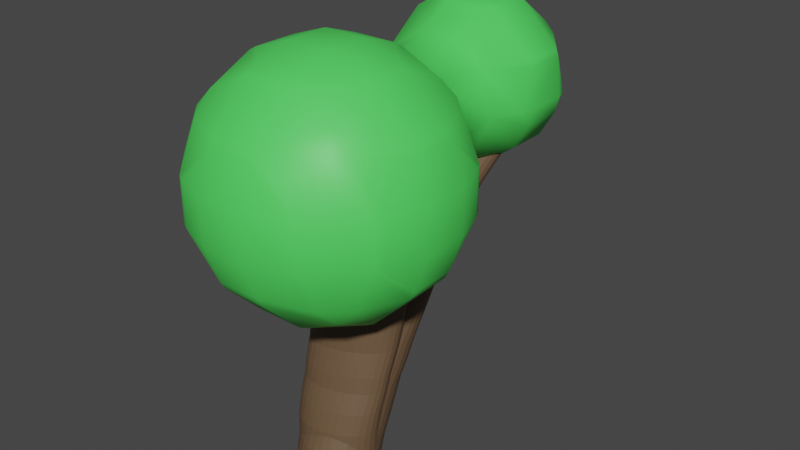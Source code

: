 # Source: Tree.blend  (saved by Blender 3.0.42; exported with 4.5.12 LTS)
import bpy
from mathutils import Matrix  # noqa: F401  (used for matrix-valued properties, if any)

bpy.ops.wm.read_factory_settings(use_empty=True)
scene = bpy.context.scene
scene.name = 'Scene'

# ---- collections
col_collection = bpy.data.collections.new('Collection'); scene.collection.children.link(col_collection)

# ---- materials (node trees are filled in below, after node groups)
mat_material_001 = bpy.data.materials.new('Material.001')
mat_material_001.use_transparent_shadow = False
mat_leafs = bpy.data.materials.new('Leafs')
mat_leafs.use_transparent_shadow = False

# ---- material node trees
mat_material_001.use_nodes = True; mat_material_001.node_tree.nodes.clear()
_N = mat_material_001.node_tree.nodes; _L = mat_material_001.node_tree.links
n0 = _N.new('ShaderNodeBsdfPrincipled'); n0.name = 'Principled BSDF'; n0.location = (10, 300)
n0.distribution = 'GGX'
n0.subsurface_method = 'RANDOM_WALK_SKIN'
n0.inputs[0].default_value = (0.1336, 0.08067, 0.04362, 1.0)
n0.inputs[3].default_value = 1.45
n0.inputs[27].default_value = (0.0, 0.0, 0.0, 1.0)
n0.inputs[28].default_value = 1.0
n1 = _N.new('ShaderNodeOutputMaterial'); n1.name = 'Material Output'; n1.location = (300, 300)
_L.new(n0.outputs[0], n1.inputs[0])
n1.is_active_output = True
mat_leafs.use_nodes = True; mat_leafs.node_tree.nodes.clear()
_N = mat_leafs.node_tree.nodes; _L = mat_leafs.node_tree.links
n0 = _N.new('ShaderNodeBsdfPrincipled'); n0.name = 'Principled BSDF'; n0.location = (10, 300)
n0.distribution = 'GGX'
n0.subsurface_method = 'RANDOM_WALK_SKIN'
n0.inputs[0].default_value = (0.08432, 0.8, 0.1122, 1.0)
n0.inputs[3].default_value = 1.45
n0.inputs[27].default_value = (0.0, 0.0, 0.0, 1.0)
n0.inputs[28].default_value = 1.0
n1 = _N.new('ShaderNodeOutputMaterial'); n1.name = 'Material Output'; n1.location = (300, 300)
_L.new(n0.outputs[0], n1.inputs[0])
n1.is_active_output = True

# ---- world
world_world = bpy.data.worlds.new('World'); scene.world = world_world
world_world.use_nodes = True; world_world.node_tree.nodes.clear()
_N = world_world.node_tree.nodes; _L = world_world.node_tree.links
n0 = _N.new('ShaderNodeOutputWorld'); n0.name = 'World Output'; n0.location = (300, 300)
n1 = _N.new('ShaderNodeBackground'); n1.name = 'Background'; n1.location = (10, 300)
n1.inputs[0].default_value = (0.05088, 0.05088, 0.05088, 1.0)
_L.new(n1.outputs[0], n0.inputs[0])
n0.is_active_output = True
world_world.color = (0.05088, 0.05088, 0.05088)
world_world.use_sun_shadow = False
world_world.sun_shadow_jitter_overblur = 0.0

# ---- meshes
me_circle = bpy.data.meshes.new('Circle')
me_circle.from_pydata([(0.0, 1.0, 0.0), (-0.1951, 0.9808, 0.0), (-0.3827, 0.9239, 0.0), (-0.5556, 0.8315, 0.0), (-0.7071, 0.7071, 0.0), (-0.8315, 0.5556, 0.0), (-0.9239, 0.3827, 0.0), (-0.9808, 0.1951, 0.0), (-1.0, -4.371e-08, 0.0), (-0.9808, -0.1951, 0.0), (-0.9239, -0.3827, 0.0), (-0.8315, -0.5556, 0.0), (-0.7071, -0.7071, 0.0), (-0.5556, -0.8315, 0.0), (-0.3827, -0.9239, 0.0), (-0.1951, -0.9808, 0.0), (8.742e-08, -1.0, 0.0), (0.1951, -0.9808, 0.0), (0.3827, -0.9239, 0.0), (0.5556, -0.8315, 0.0), (0.7071, -0.7071, 0.0), (0.8315, -0.5556, 0.0), (0.9239, -0.3827, 0.0), (0.9808, -0.1951, 0.0), (1.0, 1.192e-08, 0.0), (0.9808, 0.1951, 0.0), (0.9239, 0.3827, 0.0), (0.8315, 0.5556, 0.0), (0.7071, 0.7071, 0.0), (0.5556, 0.8315, 0.0), (0.3827, 0.9239, 0.0), (0.1951, 0.9808, 0.0), (8.159e-17, 1.109, 0.3674), (-0.1951, 1.09, 0.3674), (-0.3827, 1.033, 0.3674), (-0.5556, 0.9403, 0.3674), (-0.7071, 0.816, 0.3674), (-0.8315, 0.6644, 0.3674), (-0.9239, 0.4916, 0.3674), (-0.9808, 0.304, 0.3674), (-1.0, 0.1089, 0.3674), (-0.9808, -0.08622, 0.3674), (-0.9239, -0.2738, 0.3674), (-0.8315, -0.4467, 0.3674), (-0.7071, -0.5982, 0.3674), (-0.5556, -0.7226, 0.3674), (-0.3827, -0.815, 0.3674), (-0.1951, -0.8719, 0.3674), (8.742e-08, -0.8911, 0.3674), (0.1951, -0.8719, 0.3674), (0.3827, -0.815, 0.3674), (0.5556, -0.7226, 0.3674), (0.7071, -0.5982, 0.3674), (0.8315, -0.4467, 0.3674), (0.9239, -0.2738, 0.3674), (0.9808, -0.08622, 0.3674), (1.0, 0.1089, 0.3674), (0.9808, 0.304, 0.3674), (0.9239, 0.4916, 0.3674), (0.8315, 0.6644, 0.3674), (0.7071, 0.816, 0.3674), (0.5556, 0.9403, 0.3674), (0.3827, 1.033, 0.3674), (0.1951, 1.09, 0.3674), (1.753e-16, 1.313, 0.7893), (-0.1951, 1.294, 0.7893), (-0.3827, 1.237, 0.7893), (-0.5556, 1.144, 0.7893), (-0.7071, 1.02, 0.7893), (-0.8315, 0.8686, 0.7893), (-0.9239, 0.6957, 0.7893), (-0.9808, 0.5081, 0.7893), (-1.0, 0.313, 0.7893), (-0.9808, 0.1179, 0.7893), (-0.9239, -0.06968, 0.7893), (-0.8315, -0.2426, 0.7893), (-0.7071, -0.3941, 0.7893), (-0.5556, -0.5185, 0.7893), (-0.3827, -0.6109, 0.7893), (-0.1951, -0.6678, 0.7893), (8.742e-08, -0.687, 0.7893), (0.1951, -0.6678, 0.7893), (0.3827, -0.6109, 0.7893), (0.5556, -0.5185, 0.7893), (0.7071, -0.3941, 0.7893), (0.8315, -0.2426, 0.7893), (0.9239, -0.06968, 0.7893), (0.9808, 0.1179, 0.7893), (1.0, 0.313, 0.7893), (0.9808, 0.5081, 0.7893), (0.9239, 0.6957, 0.7893), (0.8315, 0.8686, 0.7893), (0.7071, 1.02, 0.7893), (0.5556, 1.144, 0.7893), (0.3827, 1.237, 0.7893), (0.1951, 1.294, 0.7893), (2.78e-16, 1.517, 1.252), (-0.1951, 1.498, 1.252), (-0.3827, 1.441, 1.252), (-0.5556, 1.349, 1.252), (-0.7071, 1.224, 1.252), (-0.8315, 1.073, 1.252), (-0.9239, 0.8998, 1.252), (-0.9808, 0.7122, 1.252), (-1.0, 0.5171, 1.252), (-0.9808, 0.3221, 1.252), (-0.9239, 0.1345, 1.252), (-0.8315, -0.03843, 1.252), (-0.7071, -0.19, 1.252), (-0.5556, -0.3143, 1.252), (-0.3827, -0.4067, 1.252), (-0.1951, -0.4636, 1.252), (8.742e-08, -0.4829, 1.252), (0.1951, -0.4636, 1.252), (0.3827, -0.4067, 1.252), (0.5556, -0.3143, 1.252), (0.7071, -0.19, 1.252), (0.8315, -0.03843, 1.252), (0.9239, 0.1345, 1.252), (0.9808, 0.3221, 1.252), (1.0, 0.5171, 1.252), (0.9808, 0.7122, 1.252), (0.9239, 0.8998, 1.252), (0.8315, 1.073, 1.252), (0.7071, 1.224, 1.252), (0.5556, 1.349, 1.252), (0.3827, 1.441, 1.252), (0.1951, 1.498, 1.252), (3.777e-16, 1.708, 1.701), (-0.1951, 1.688, 1.701), (-0.3827, 1.632, 1.701), (-0.5556, 1.539, 1.701), (-0.7071, 1.415, 1.701), (-0.8315, 1.263, 1.701), (-0.9239, 1.09, 1.701), (-0.9808, 0.9028, 1.701), (-1.0, 0.7077, 1.701), (-0.9808, 0.5126, 1.701), (-0.9239, 0.325, 1.701), (-0.8315, 0.1521, 1.701), (-0.7071, 0.0005613, 1.701), (-0.5556, -0.1238, 1.701), (-0.3827, -0.2162, 1.701), (-0.1951, -0.2731, 1.701), (8.742e-08, -0.2923, 1.701), (0.1951, -0.2731, 1.701), (0.3827, -0.2162, 1.701), (0.5556, -0.1238, 1.701), (0.7071, 0.0005613, 1.701), (0.8315, 0.1521, 1.701), (0.9239, 0.325, 1.701), (0.9808, 0.5126, 1.701), (1.0, 0.7077, 1.701), (0.9808, 0.9028, 1.701), (0.9239, 1.09, 1.701), (0.8315, 1.263, 1.701), (0.7071, 1.415, 1.701), (0.5556, 1.539, 1.701), (0.3827, 1.632, 1.701), (0.1951, 1.688, 1.701), (4.563e-16, 1.953, 2.055), (-0.1951, 1.933, 2.055), (-0.3827, 1.877, 2.055), (-0.5556, 1.784, 2.055), (-0.7071, 1.66, 2.055), (-0.8315, 1.508, 2.055), (-0.9239, 1.335, 2.055), (-0.9808, 1.148, 2.055), (-1.0, 0.9526, 2.055), (-0.9808, 0.7575, 2.055), (-0.9239, 0.5699, 2.055), (-0.8315, 0.3971, 2.055), (-0.7071, 0.2455, 2.055), (-0.5556, 0.1212, 2.055), (-0.3827, 0.02875, 2.055), (-0.1951, -0.02816, 2.055), (8.742e-08, -0.04737, 2.055), (0.1951, -0.02816, 2.055), (0.3827, 0.02875, 2.055), (0.5556, 0.1212, 2.055), (0.7071, 0.2455, 2.055), (0.8315, 0.3971, 2.055), (0.9239, 0.5699, 2.055), (0.9808, 0.7575, 2.055), (1.0, 0.9526, 2.055), (0.9808, 1.148, 2.055), (0.9239, 1.335, 2.055), (0.8315, 1.508, 2.055), (0.7071, 1.66, 2.055), (0.5556, 1.784, 2.055), (0.3827, 1.877, 2.055), (0.1951, 1.933, 2.055), (5.772e-16, 2.266, 2.599), (-0.1951, 2.246, 2.599), (-0.3827, 2.19, 2.599), (-0.5556, 2.097, 2.599), (-0.7071, 1.973, 2.599), (-0.8315, 1.821, 2.599), (-0.9239, 1.648, 2.599), (-0.9808, 1.461, 2.599), (-1.0, 1.266, 2.599), (-0.9808, 1.071, 2.599), (-0.9239, 0.883, 2.599), (-0.8315, 0.7101, 2.599), (-0.7071, 0.5585, 2.599), (-0.5556, 0.4342, 2.599), (-0.3827, 0.3418, 2.599), (-0.1951, 0.2849, 2.599), (8.742e-08, 0.2656, 2.599), (0.1951, 0.2849, 2.599), (0.3827, 0.3418, 2.599), (0.5556, 0.4342, 2.599), (0.7071, 0.5585, 2.599), (0.8315, 0.7101, 2.599), (0.9239, 0.883, 2.599), (0.9808, 1.071, 2.599), (1.0, 1.266, 2.599), (0.9808, 1.461, 2.599), (0.9239, 1.648, 2.599), (0.8315, 1.821, 2.599), (0.7071, 1.973, 2.599), (0.5556, 2.097, 2.599), (0.3827, 2.19, 2.599), (0.1951, 2.246, 2.599), (6.829e-16, 2.592, 3.076), (-0.1951, 2.573, 3.076), (-0.3827, 2.516, 3.076), (-0.5556, 2.424, 3.076), (-0.7071, 2.299, 3.076), (-0.8315, 2.148, 3.076), (-0.9239, 1.975, 3.076), (-0.9808, 1.787, 3.076), (-1.0, 1.592, 3.076), (-0.9808, 1.397, 3.076), (-0.9239, 1.21, 3.076), (-0.8315, 1.037, 3.076), (-0.7071, 0.8851, 3.076), (-0.5556, 0.7608, 3.076), (-0.3827, 0.6684, 3.076), (-0.1951, 0.6115, 3.076), (8.742e-08, 0.5923, 3.076), (0.1951, 0.6115, 3.076), (0.3827, 0.6684, 3.076), (0.5556, 0.7608, 3.076), (0.7071, 0.8851, 3.076), (0.8315, 1.037, 3.076), (0.9239, 1.21, 3.076), (0.9808, 1.397, 3.076), (1.0, 1.592, 3.076), (0.9808, 1.787, 3.076), (0.9239, 1.975, 3.076), (0.8315, 2.148, 3.076), (0.7071, 2.299, 3.076), (0.5556, 2.424, 3.076), (0.3827, 2.516, 3.076), (0.1951, 2.573, 3.076), (8.008e-16, 2.946, 3.606), (-0.1951, 2.927, 3.606), (-0.3827, 2.87, 3.606), (-0.5556, 2.778, 3.606), (-0.7071, 2.653, 3.606), (-0.8315, 2.502, 3.606), (-0.9239, 2.329, 3.606), (-0.9808, 2.141, 3.606), (-1.0, 1.946, 3.606), (-0.9808, 1.751, 3.606), (-0.9239, 1.563, 3.606), (-0.8315, 1.391, 3.606), (-0.7071, 1.239, 3.606), (-0.5556, 1.115, 3.606), (-0.3827, 1.022, 3.606), (-0.1951, 0.9653, 3.606), (8.742e-08, 0.9461, 3.606), (0.1951, 0.9653, 3.606), (0.3827, 1.022, 3.606), (0.5556, 1.115, 3.606), (0.7071, 1.239, 3.606), (0.8315, 1.391, 3.606), (0.9239, 1.563, 3.606), (0.9808, 1.751, 3.606), (1.0, 1.946, 3.606), (0.9808, 2.141, 3.606), (0.9239, 2.329, 3.606), (0.8315, 2.502, 3.606), (0.7071, 2.653, 3.606), (0.5556, 2.778, 3.606), (0.3827, 2.87, 3.606), (0.1951, 2.927, 3.606), (9.549e-16, 3.504, 4.3), (-0.1951, 3.485, 4.3), (-0.3827, 3.428, 4.3), (-0.5556, 3.336, 4.3), (-0.7071, 3.211, 4.3), (-0.8315, 3.06, 4.3), (-0.9239, 2.887, 4.3), (-0.9808, 2.699, 4.3), (-1.0, 2.504, 4.3), (-0.9808, 2.309, 4.3), (-0.9239, 2.121, 4.3), (-0.8315, 1.948, 4.3), (-0.7071, 1.797, 4.3), (-0.5556, 1.673, 4.3), (-0.3827, 1.58, 4.3), (-0.1951, 1.523, 4.3), (8.742e-08, 1.504, 4.3), (0.1951, 1.523, 4.3), (0.3827, 1.58, 4.3), (0.5556, 1.673, 4.3), (0.7071, 1.797, 4.3), (0.8315, 1.948, 4.3), (0.9239, 2.121, 4.3), (0.9808, 2.309, 4.3), (1.0, 2.504, 4.3), (0.9808, 2.699, 4.3), (0.9239, 2.887, 4.3), (0.8315, 3.06, 4.3), (0.7071, 3.211, 4.3), (0.5556, 3.336, 4.3), (0.3827, 3.428, 4.3), (0.1951, 3.485, 4.3), (1.103e-15, 4.035, 4.967), (-0.1951, 4.016, 4.967), (-0.3827, 3.959, 4.967), (-0.5556, 3.866, 4.967), (-0.7071, 3.742, 4.967), (-0.8315, 3.59, 4.967), (-0.9239, 3.417, 4.967), (-0.9808, 3.23, 4.967), (-1.0, 3.035, 4.967), (-0.9808, 2.84, 4.967), (-0.9239, 2.652, 4.967), (-0.8315, 2.479, 4.967), (-0.7071, 2.328, 4.967), (-0.5556, 2.203, 4.967), (-0.3827, 2.111, 4.967), (-0.1951, 2.054, 4.967), (8.742e-08, 2.035, 4.967), (0.1951, 2.054, 4.967), (0.3827, 2.111, 4.967), (0.5556, 2.203, 4.967), (0.7071, 2.328, 4.967), (0.8315, 2.479, 4.967), (0.9239, 2.652, 4.967), (0.9808, 2.84, 4.967), (1.0, 3.035, 4.967), (0.9808, 3.23, 4.967), (0.9239, 3.417, 4.967), (0.8315, 3.59, 4.967), (0.7071, 3.742, 4.967), (0.5556, 3.866, 4.967), (0.3827, 3.959, 4.967), (0.1951, 4.016, 4.967), (1.248e-15, 4.715, 5.621), (-0.1951, 4.696, 5.621), (-0.3827, 4.639, 5.621), (-0.5556, 4.547, 5.621), (-0.7071, 4.422, 5.621), (-0.8315, 4.271, 5.621), (-0.9239, 4.098, 5.621), (-0.9808, 3.91, 5.621), (-1.0, 3.715, 5.621), (-0.9808, 3.52, 5.621), (-0.9239, 3.333, 5.621), (-0.8315, 3.16, 5.621), (-0.7071, 3.008, 5.621), (-0.5556, 2.884, 5.621), (-0.3827, 2.791, 5.621), (-0.1951, 2.734, 5.621), (8.742e-08, 2.715, 5.621), (0.1951, 2.734, 5.621), (0.3827, 2.791, 5.621), (0.5556, 2.884, 5.621), (0.7071, 3.008, 5.621), (0.8315, 3.16, 5.621), (0.9239, 3.333, 5.621), (0.9808, 3.52, 5.621), (1.0, 3.715, 5.621), (0.9808, 3.91, 5.621), (0.9239, 4.098, 5.621), (0.8315, 4.271, 5.621), (0.7071, 4.422, 5.621), (0.5556, 4.547, 5.621), (0.3827, 4.639, 5.621), (0.1951, 4.696, 5.621), (1.36e-15, 5.499, 6.127), (-0.1951, 5.48, 6.127), (-0.3827, 5.423, 6.127), (-0.5556, 5.331, 6.127), (-0.7071, 5.206, 6.127), (-0.8315, 5.055, 6.127), (-0.9239, 4.882, 6.127), (-0.9808, 4.694, 6.127), (-1.0, 4.499, 6.127), (-0.9808, 4.304, 6.127), (-0.9239, 4.116, 6.127), (-0.8315, 3.944, 6.127), (-0.7071, 3.792, 6.127), (-0.5556, 3.668, 6.127), (-0.3827, 3.575, 6.127), (-0.1951, 3.518, 6.127), (8.742e-08, 3.499, 6.127), (0.1951, 3.518, 6.127), (0.3827, 3.575, 6.127), (0.5556, 3.668, 6.127), (0.7071, 3.792, 6.127), (0.8315, 3.944, 6.127), (0.9239, 4.116, 6.127), (0.9808, 4.304, 6.127), (1.0, 4.499, 6.127), (0.9808, 4.694, 6.127), (0.9239, 4.882, 6.127), (0.8315, 5.055, 6.127), (0.7071, 5.206, 6.127), (0.5556, 5.331, 6.127), (0.3827, 5.423, 6.127), (0.1951, 5.48, 6.127), (1.476e-15, 6.365, 6.649), (-0.1951, 6.345, 6.649), (-0.3827, 6.289, 6.649), (-0.5556, 6.196, 6.649), (-0.7071, 6.072, 6.649), (-0.8315, 5.92, 6.649), (-0.9239, 5.747, 6.649), (-0.9808, 5.56, 6.649), (-1.0, 5.365, 6.649), (-0.9808, 5.17, 6.649), (-0.9239, 4.982, 6.649), (-0.8315, 4.809, 6.649), (-0.7071, 4.658, 6.649), (-0.5556, 4.533, 6.649), (-0.3827, 4.441, 6.649), (-0.1951, 4.384, 6.649), (8.742e-08, 4.365, 6.649), (0.1951, 4.384, 6.649), (0.3827, 4.441, 6.649), (0.5556, 4.533, 6.649), (0.7071, 4.658, 6.649), (0.8315, 4.809, 6.649), (0.9239, 4.982, 6.649), (0.9808, 5.17, 6.649), (1.0, 5.365, 6.649), (0.9808, 5.56, 6.649), (0.9239, 5.747, 6.649), (0.8315, 5.92, 6.649), (0.7071, 6.072, 6.649), (0.5556, 6.196, 6.649), (0.3827, 6.289, 6.649), (0.1951, 6.345, 6.649)], [], [(18, 50, 49, 17), (5, 37, 36, 4), (0, 32, 63, 31), (19, 51, 50, 18), (6, 38, 37, 5), (20, 52, 51, 19), (7, 39, 38, 6), (21, 53, 52, 20), (8, 40, 39, 7), (22, 54, 53, 21), (9, 41, 40, 8), (23, 55, 54, 22), (10, 42, 41, 9), (24, 56, 55, 23), (11, 43, 42, 10), (25, 57, 56, 24), (12, 44, 43, 11), (26, 58, 57, 25), (13, 45, 44, 12), (27, 59, 58, 26), (14, 46, 45, 13), (1, 33, 32, 0), (28, 60, 59, 27), (15, 47, 46, 14), (2, 34, 33, 1), (29, 61, 60, 28), (16, 48, 47, 15), (3, 35, 34, 2), (30, 62, 61, 29), (17, 49, 48, 16), (4, 36, 35, 3), (31, 63, 62, 30), (45, 77, 76, 44), (59, 91, 90, 58), (46, 78, 77, 45), (33, 65, 64, 32), (60, 92, 91, 59), (47, 79, 78, 46), (34, 66, 65, 33), (61, 93, 92, 60), (48, 80, 79, 47), (35, 67, 66, 34), (62, 94, 93, 61), (49, 81, 80, 48), (36, 68, 67, 35), (63, 95, 94, 62), (50, 82, 81, 49), (37, 69, 68, 36), (32, 64, 95, 63), (51, 83, 82, 50), (38, 70, 69, 37), (52, 84, 83, 51), (39, 71, 70, 38), (53, 85, 84, 52), (40, 72, 71, 39), (54, 86, 85, 53), (41, 73, 72, 40), (55, 87, 86, 54), (42, 74, 73, 41), (56, 88, 87, 55), (43, 75, 74, 42), (57, 89, 88, 56), (44, 76, 75, 43), (58, 90, 89, 57), (80, 112, 111, 79), (67, 99, 98, 66), (94, 126, 125, 93), (81, 113, 112, 80), (68, 100, 99, 67), (95, 127, 126, 94), (82, 114, 113, 81), (69, 101, 100, 68), (64, 96, 127, 95), (83, 115, 114, 82), (70, 102, 101, 69), (84, 116, 115, 83), (71, 103, 102, 70), (85, 117, 116, 84), (72, 104, 103, 71), (86, 118, 117, 85), (73, 105, 104, 72), (87, 119, 118, 86), (74, 106, 105, 73), (88, 120, 119, 87), (75, 107, 106, 74), (89, 121, 120, 88), (76, 108, 107, 75), (90, 122, 121, 89), (77, 109, 108, 76), (91, 123, 122, 90), (78, 110, 109, 77), (65, 97, 96, 64), (92, 124, 123, 91), (79, 111, 110, 78), (66, 98, 97, 65), (93, 125, 124, 92), (115, 147, 146, 114), (102, 134, 133, 101), (116, 148, 147, 115), (103, 135, 134, 102), (117, 149, 148, 116), (104, 136, 135, 103), (118, 150, 149, 117), (105, 137, 136, 104), (119, 151, 150, 118), (106, 138, 137, 105), (120, 152, 151, 119), (107, 139, 138, 106), (121, 153, 152, 120), (108, 140, 139, 107), (122, 154, 153, 121), (109, 141, 140, 108), (123, 155, 154, 122), (110, 142, 141, 109), (97, 129, 128, 96), (124, 156, 155, 123), (111, 143, 142, 110), (98, 130, 129, 97), (125, 157, 156, 124), (112, 144, 143, 111), (99, 131, 130, 98), (126, 158, 157, 125), (113, 145, 144, 112), (100, 132, 131, 99), (127, 159, 158, 126), (114, 146, 145, 113), (101, 133, 132, 100), (96, 128, 159, 127), (150, 182, 181, 149), (137, 169, 168, 136), (151, 183, 182, 150), (138, 170, 169, 137), (152, 184, 183, 151), (139, 171, 170, 138), (153, 185, 184, 152), (140, 172, 171, 139), (154, 186, 185, 153), (141, 173, 172, 140), (155, 187, 186, 154), (142, 174, 173, 141), (129, 161, 160, 128), (156, 188, 187, 155), (143, 175, 174, 142), (130, 162, 161, 129), (157, 189, 188, 156), (144, 176, 175, 143), (131, 163, 162, 130), (158, 190, 189, 157), (145, 177, 176, 144), (132, 164, 163, 131), (159, 191, 190, 158), (146, 178, 177, 145), (133, 165, 164, 132), (128, 160, 191, 159), (147, 179, 178, 146), (134, 166, 165, 133), (148, 180, 179, 147), (135, 167, 166, 134), (149, 181, 180, 148), (136, 168, 167, 135), (185, 217, 216, 184), (172, 204, 203, 171), (186, 218, 217, 185), (173, 205, 204, 172), (187, 219, 218, 186), (174, 206, 205, 173), (161, 193, 192, 160), (188, 220, 219, 187), (175, 207, 206, 174), (162, 194, 193, 161), (189, 221, 220, 188), (176, 208, 207, 175), (163, 195, 194, 162), (190, 222, 221, 189), (177, 209, 208, 176), (164, 196, 195, 163), (191, 223, 222, 190), (178, 210, 209, 177), (165, 197, 196, 164), (160, 192, 223, 191), (179, 211, 210, 178), (166, 198, 197, 165), (180, 212, 211, 179), (167, 199, 198, 166), (181, 213, 212, 180), (168, 200, 199, 167), (182, 214, 213, 181), (169, 201, 200, 168), (183, 215, 214, 182), (170, 202, 201, 169), (184, 216, 215, 183), (171, 203, 202, 170), (193, 225, 224, 192), (220, 252, 251, 219), (207, 239, 238, 206), (194, 226, 225, 193), (221, 253, 252, 220), (208, 240, 239, 207), (195, 227, 226, 194), (222, 254, 253, 221), (209, 241, 240, 208), (196, 228, 227, 195), (223, 255, 254, 222), (210, 242, 241, 209), (197, 229, 228, 196), (192, 224, 255, 223), (211, 243, 242, 210), (198, 230, 229, 197), (212, 244, 243, 211), (199, 231, 230, 198), (213, 245, 244, 212), (200, 232, 231, 199), (214, 246, 245, 213), (201, 233, 232, 200), (215, 247, 246, 214), (202, 234, 233, 201), (216, 248, 247, 215), (203, 235, 234, 202), (217, 249, 248, 216), (204, 236, 235, 203), (218, 250, 249, 217), (205, 237, 236, 204), (219, 251, 250, 218), (206, 238, 237, 205), (228, 260, 259, 227), (255, 287, 286, 254), (242, 274, 273, 241), (229, 261, 260, 228), (224, 256, 287, 255), (243, 275, 274, 242), (230, 262, 261, 229), (244, 276, 275, 243), (231, 263, 262, 230), (245, 277, 276, 244), (232, 264, 263, 231), (246, 278, 277, 245), (233, 265, 264, 232), (247, 279, 278, 246), (234, 266, 265, 233), (248, 280, 279, 247), (235, 267, 266, 234), (249, 281, 280, 248), (236, 268, 267, 235), (250, 282, 281, 249), (237, 269, 268, 236), (251, 283, 282, 250), (238, 270, 269, 237), (225, 257, 256, 224), (252, 284, 283, 251), (239, 271, 270, 238), (226, 258, 257, 225), (253, 285, 284, 252), (240, 272, 271, 239), (227, 259, 258, 226), (254, 286, 285, 253), (241, 273, 272, 240), (263, 295, 294, 262), (277, 309, 308, 276), (264, 296, 295, 263), (278, 310, 309, 277), (265, 297, 296, 264), (279, 311, 310, 278), (266, 298, 297, 265), (280, 312, 311, 279), (267, 299, 298, 266), (281, 313, 312, 280), (268, 300, 299, 267), (282, 314, 313, 281), (269, 301, 300, 268), (283, 315, 314, 282), (270, 302, 301, 269), (257, 289, 288, 256), (284, 316, 315, 283), (271, 303, 302, 270), (258, 290, 289, 257), (285, 317, 316, 284), (272, 304, 303, 271), (259, 291, 290, 258), (286, 318, 317, 285), (273, 305, 304, 272), (260, 292, 291, 259), (287, 319, 318, 286), (274, 306, 305, 273), (261, 293, 292, 260), (256, 288, 319, 287), (275, 307, 306, 274), (262, 294, 293, 261), (276, 308, 307, 275), (298, 330, 329, 297), (312, 344, 343, 311), (299, 331, 330, 298), (313, 345, 344, 312), (300, 332, 331, 299), (314, 346, 345, 313), (301, 333, 332, 300), (315, 347, 346, 314), (302, 334, 333, 301), (289, 321, 320, 288), (316, 348, 347, 315), (303, 335, 334, 302), (290, 322, 321, 289), (317, 349, 348, 316), (304, 336, 335, 303), (291, 323, 322, 290), (318, 350, 349, 317), (305, 337, 336, 304), (292, 324, 323, 291), (319, 351, 350, 318), (306, 338, 337, 305), (293, 325, 324, 292), (288, 320, 351, 319), (307, 339, 338, 306), (294, 326, 325, 293), (308, 340, 339, 307), (295, 327, 326, 294), (309, 341, 340, 308), (296, 328, 327, 295), (310, 342, 341, 309), (297, 329, 328, 296), (311, 343, 342, 310), (333, 365, 364, 332), (347, 379, 378, 346), (334, 366, 365, 333), (321, 353, 352, 320), (348, 380, 379, 347), (335, 367, 366, 334), (322, 354, 353, 321), (349, 381, 380, 348), (336, 368, 367, 335), (323, 355, 354, 322), (350, 382, 381, 349), (337, 369, 368, 336), (324, 356, 355, 323), (351, 383, 382, 350), (338, 370, 369, 337), (325, 357, 356, 324), (320, 352, 383, 351), (339, 371, 370, 338), (326, 358, 357, 325), (340, 372, 371, 339), (327, 359, 358, 326), (341, 373, 372, 340), (328, 360, 359, 327), (342, 374, 373, 341), (329, 361, 360, 328), (343, 375, 374, 342), (330, 362, 361, 329), (344, 376, 375, 343), (331, 363, 362, 330), (345, 377, 376, 344), (332, 364, 363, 331), (346, 378, 377, 345), (368, 400, 399, 367), (355, 387, 386, 354), (382, 414, 413, 381), (369, 401, 400, 368), (356, 388, 387, 355), (383, 415, 414, 382), (370, 402, 401, 369), (357, 389, 388, 356), (352, 384, 415, 383), (371, 403, 402, 370), (358, 390, 389, 357), (372, 404, 403, 371), (359, 391, 390, 358), (373, 405, 404, 372), (360, 392, 391, 359), (374, 406, 405, 373), (361, 393, 392, 360), (375, 407, 406, 374), (362, 394, 393, 361), (376, 408, 407, 375), (363, 395, 394, 362), (377, 409, 408, 376), (364, 396, 395, 363), (378, 410, 409, 377), (365, 397, 396, 364), (379, 411, 410, 378), (366, 398, 397, 365), (353, 385, 384, 352), (380, 412, 411, 379), (367, 399, 398, 366), (354, 386, 385, 353), (381, 413, 412, 380), (403, 435, 434, 402), (390, 422, 421, 389), (404, 436, 435, 403), (391, 423, 422, 390), (405, 437, 436, 404), (392, 424, 423, 391), (406, 438, 437, 405), (393, 425, 424, 392), (407, 439, 438, 406), (394, 426, 425, 393), (408, 440, 439, 407), (395, 427, 426, 394), (409, 441, 440, 408), (396, 428, 427, 395), (410, 442, 441, 409), (397, 429, 428, 396), (411, 443, 442, 410), (398, 430, 429, 397), (385, 417, 416, 384), (412, 444, 443, 411), (399, 431, 430, 398), (386, 418, 417, 385), (413, 445, 444, 412), (400, 432, 431, 399), (387, 419, 418, 386), (414, 446, 445, 413), (401, 433, 432, 400), (388, 420, 419, 387), (415, 447, 446, 414), (402, 434, 433, 401), (389, 421, 420, 388), (384, 416, 447, 415)])
_uv = me_circle.uv_layers.new(name='UVMap')
_uv.uv.foreach_set('vector', [0.0, 0.0, 0.0, 0.0, 0.0, 0.0, 0.0, 0.0, 0.0, 0.0, 0.0, 0.0, 0.0, 0.0, 0.0, 0.0, 0.0, 0.0, 0.0, 0.0, 0.0, 0.0, 0.0, 0.0, 0.0, 0.0, 0.0, 0.0, 0.0, 0.0, 0.0, 0.0, 0.0, 0.0, 0.0, 0.0, 0.0, 0.0, 0.0, 0.0, 0.0, 0.0, 0.0, 0.0, 0.0, 0.0, 0.0, 0.0, 0.0, 0.0, 0.0, 0.0, 0.0, 0.0, 0.0, 0.0, 0.0, 0.0, 0.0, 0.0, 0.0, 0.0, 0.0, 0.0, 0.0, 0.0, 0.0, 0.0, 0.0, 0.0, 0.0, 0.0, 0.0, 0.0, 0.0, 0.0, 0.0, 0.0, 0.0, 0.0, 0.0, 0.0, 0.0, 0.0, 0.0, 0.0, 0.0, 0.0, 0.0, 0.0, 0.0, 0.0, 0.0, 0.0, 0.0, 0.0, 0.0, 0.0, 0.0, 0.0, 0.0, 0.0, 0.0, 0.0, 0.0, 0.0, 0.0, 0.0, 0.0, 0.0, 0.0, 0.0, 0.0, 0.0, 0.0, 0.0, 0.0, 0.0, 0.0, 0.0, 0.0, 0.0, 0.0, 0.0, 0.0, 0.0, 0.0, 0.0, 0.0, 0.0, 0.0, 0.0, 0.0, 0.0, 0.0, 0.0, 0.0, 0.0, 0.0, 0.0, 0.0, 0.0, 0.0, 0.0, 0.0, 0.0, 0.0, 0.0, 0.0, 0.0, 0.0, 0.0, 0.0, 0.0, 0.0, 0.0, 0.0, 0.0, 0.0, 0.0, 0.0, 0.0, 0.0, 0.0, 0.0, 0.0, 0.0, 0.0, 0.0, 0.0, 0.0, 0.0, 0.0, 0.0, 0.0, 0.0, 0.0, 0.0, 0.0, 0.0, 0.0, 0.0, 0.0, 0.0, 0.0, 0.0, 0.0, 0.0, 0.0, 0.0, 0.0, 0.0, 0.0, 0.0, 0.0, 0.0, 0.0, 0.0, 0.0, 0.0, 0.0, 0.0, 0.0, 0.0, 0.0, 0.0, 0.0, 0.0, 0.0, 0.0, 0.0, 0.0, 0.0, 0.0, 0.0, 0.0, 0.0, 0.0, 0.0, 0.0, 0.0, 0.0, 0.0, 0.0, 0.0, 0.0, 0.0, 0.0, 0.0, 0.0, 0.0, 0.0, 0.0, 0.0, 0.0, 0.0, 0.0, 0.0, 0.0, 0.0, 0.0, 0.0, 0.0, 0.0, 0.0, 0.0, 0.0, 0.0, 0.0, 0.0, 0.0, 0.0, 0.0, 0.0, 0.0, 0.0, 0.0, 0.0, 0.0, 0.0, 0.0, 0.0, 0.0, 0.0, 0.0, 0.0, 0.0, 0.0, 0.0, 0.0, 0.0, 0.0, 0.0, 0.0, 0.0, 0.0, 0.0, 0.0, 0.0, 0.0, 0.0, 0.0, 0.0, 0.0, 0.0, 0.0, 0.0, 0.0, 0.0, 0.0, 0.0, 0.0, 0.0, 0.0, 0.0, 0.0, 0.0, 0.0, 0.0, 0.0, 0.0, 0.0, 0.0, 0.0, 0.0, 0.0, 0.0, 0.0, 0.0, 0.0, 0.0, 0.0, 0.0, 0.0, 0.0, 0.0, 0.0, 0.0, 0.0, 0.0, 0.0, 0.0, 0.0, 0.0, 0.0, 0.0, 0.0, 0.0, 0.0, 0.0, 0.0, 0.0, 0.0, 0.0, 0.0, 0.0, 0.0, 0.0, 0.0, 0.0, 0.0, 0.0, 0.0, 0.0, 0.0, 0.0, 0.0, 0.0, 0.0, 0.0, 0.0, 0.0, 0.0, 0.0, 0.0, 0.0, 0.0, 0.0, 0.0, 0.0, 0.0, 0.0, 0.0, 0.0, 0.0, 0.0, 0.0, 0.0, 0.0, 0.0, 0.0, 0.0, 0.0, 0.0, 0.0, 0.0, 0.0, 0.0, 0.0, 0.0, 0.0, 0.0, 0.0, 0.0, 0.0, 0.0, 0.0, 0.0, 0.0, 0.0, 0.0, 0.0, 0.0, 0.0, 0.0, 0.0, 0.0, 0.0, 0.0, 0.0, 0.0, 0.0, 0.0, 0.0, 0.0, 0.0, 0.0, 0.0, 0.0, 0.0, 0.0, 0.0, 0.0, 0.0, 0.0, 0.0, 0.0, 0.0, 0.0, 0.0, 0.0, 0.0, 0.0, 0.0, 0.0, 0.0, 0.0, 0.0, 0.0, 0.0, 0.0, 0.0, 0.0, 0.0, 0.0, 0.0, 0.0, 0.0, 0.0, 0.0, 0.0, 0.0, 0.0, 0.0, 0.0, 0.0, 0.0, 0.0, 0.0, 0.0, 0.0, 0.0, 0.0, 0.0, 0.0, 0.0, 0.0, 0.0, 0.0, 0.0, 0.0, 0.0, 0.0, 0.0, 0.0, 0.0, 0.0, 0.0, 0.0, 0.0, 0.0, 0.0, 0.0, 0.0, 0.0, 0.0, 0.0, 0.0, 0.0, 0.0, 0.0, 0.0, 0.0, 0.0, 0.0, 0.0, 0.0, 0.0, 0.0, 0.0, 0.0, 0.0, 0.0, 0.0, 0.0, 0.0, 0.0, 0.0, 0.0, 0.0, 0.0, 0.0, 0.0, 0.0, 0.0, 0.0, 0.0, 0.0, 0.0, 0.0, 0.0, 0.0, 0.0, 0.0, 0.0, 0.0, 0.0, 0.0, 0.0, 0.0, 0.0, 0.0, 0.0, 0.0, 0.0, 0.0, 0.0, 0.0, 0.0, 0.0, 0.0, 0.0, 0.0, 0.0, 0.0, 0.0, 0.0, 0.0, 0.0, 0.0, 0.0, 0.0, 0.0, 0.0, 0.0, 0.0, 0.0, 0.0, 0.0, 0.0, 0.0, 0.0, 0.0, 0.0, 0.0, 0.0, 0.0, 0.0, 0.0, 0.0, 0.0, 0.0, 0.0, 0.0, 0.0, 0.0, 0.0, 0.0, 0.0, 0.0, 0.0, 0.0, 0.0, 0.0, 0.0, 0.0, 0.0, 0.0, 0.0, 0.0, 0.0, 0.0, 0.0, 0.0, 0.0, 0.0, 0.0, 0.0, 0.0, 0.0, 0.0, 0.0, 0.0, 0.0, 0.0, 0.0, 0.0, 0.0, 0.0, 0.0, 0.0, 0.0, 0.0, 0.0, 0.0, 0.0, 0.0, 0.0, 0.0, 0.0, 0.0, 0.0, 0.0, 0.0, 0.0, 0.0, 0.0, 0.0, 0.0, 0.0, 0.0, 0.0, 0.0, 0.0, 0.0, 0.0, 0.0, 0.0, 0.0, 0.0, 0.0, 0.0, 0.0, 0.0, 0.0, 0.0, 0.0, 0.0, 0.0, 0.0, 0.0, 0.0, 0.0, 0.0, 0.0, 0.0, 0.0, 0.0, 0.0, 0.0, 0.0, 0.0, 0.0, 0.0, 0.0, 0.0, 0.0, 0.0, 0.0, 0.0, 0.0, 0.0, 0.0, 0.0, 0.0, 0.0, 0.0, 0.0, 0.0, 0.0, 0.0, 0.0, 0.0, 0.0, 0.0, 0.0, 0.0, 0.0, 0.0, 0.0, 0.0, 0.0, 0.0, 0.0, 0.0, 0.0, 0.0, 0.0, 0.0, 0.0, 0.0, 0.0, 0.0, 0.0, 0.0, 0.0, 0.0, 0.0, 0.0, 0.0, 0.0, 0.0, 0.0, 0.0, 0.0, 0.0, 0.0, 0.0, 0.0, 0.0, 0.0, 0.0, 0.0, 0.0, 0.0, 0.0, 0.0, 0.0, 0.0, 0.0, 0.0, 0.0, 0.0, 0.0, 0.0, 0.0, 0.0, 0.0, 0.0, 0.0, 0.0, 0.0, 0.0, 0.0, 0.0, 0.0, 0.0, 0.0, 0.0, 0.0, 0.0, 0.0, 0.0, 0.0, 0.0, 0.0, 0.0, 0.0, 0.0, 0.0, 0.0, 0.0, 0.0, 0.0, 0.0, 0.0, 0.0, 0.0, 0.0, 0.0, 0.0, 0.0, 0.0, 0.0, 0.0, 0.0, 0.0, 0.0, 0.0, 0.0, 0.0, 0.0, 0.0, 0.0, 0.0, 0.0, 0.0, 0.0, 0.0, 0.0, 0.0, 0.0, 0.0, 0.0, 0.0, 0.0, 0.0, 0.0, 0.0, 0.0, 0.0, 0.0, 0.0, 0.0, 0.0, 0.0, 0.0, 0.0, 0.0, 0.0, 0.0, 0.0, 0.0, 0.0, 0.0, 0.0, 0.0, 0.0, 0.0, 0.0, 0.0, 0.0, 0.0, 0.0, 0.0, 0.0, 0.0, 0.0, 0.0, 0.0, 0.0, 0.0, 0.0, 0.0, 0.0, 0.0, 0.0, 0.0, 0.0, 0.0, 0.0, 0.0, 0.0, 0.0, 0.0, 0.0, 0.0, 0.0, 0.0, 0.0, 0.0, 0.0, 0.0, 0.0, 0.0, 0.0, 0.0, 0.0, 0.0, 0.0, 0.0, 0.0, 0.0, 0.0, 0.0, 0.0, 0.0, 0.0, 0.0, 0.0, 0.0, 0.0, 0.0, 0.0, 0.0, 0.0, 0.0, 0.0, 0.0, 0.0, 0.0, 0.0, 0.0, 0.0, 0.0, 0.0, 0.0, 0.0, 0.0, 0.0, 0.0, 0.0, 0.0, 0.0, 0.0, 0.0, 0.0, 0.0, 0.0, 0.0, 0.0, 0.0, 0.0, 0.0, 0.0, 0.0, 0.0, 0.0, 0.0, 0.0, 0.0, 0.0, 0.0, 0.0, 0.0, 0.0, 0.0, 0.0, 0.0, 0.0, 0.0, 0.0, 0.0, 0.0, 0.0, 0.0, 0.0, 0.0, 0.0, 0.0, 0.0, 0.0, 0.0, 0.0, 0.0, 0.0, 0.0, 0.0, 0.0, 0.0, 0.0, 0.0, 0.0, 0.0, 0.0, 0.0, 0.0, 0.0, 0.0, 0.0, 0.0, 0.0, 0.0, 0.0, 0.0, 0.0, 0.0, 0.0, 0.0, 0.0, 0.0, 0.0, 0.0, 0.0, 0.0, 0.0, 0.0, 0.0, 0.0, 0.0, 0.0, 0.0, 0.0, 0.0, 0.0, 0.0, 0.0, 0.0, 0.0, 0.0, 0.0, 0.0, 0.0, 0.0, 0.0, 0.0, 0.0, 0.0, 0.0, 0.0, 0.0, 0.0, 0.0, 0.0, 0.0, 0.0, 0.0, 0.0, 0.0, 0.0, 0.0, 0.0, 0.0, 0.0, 0.0, 0.0, 0.0, 0.0, 0.0, 0.0, 0.0, 0.0, 0.0, 0.0, 0.0, 0.0, 0.0, 0.0, 0.0, 0.0, 0.0, 0.0, 0.0, 0.0, 0.0, 0.0, 0.0, 0.0, 0.0, 0.0, 0.0, 0.0, 0.0, 0.0, 0.0, 0.0, 0.0, 0.0, 0.0, 0.0, 0.0, 0.0, 0.0, 0.0, 0.0, 0.0, 0.0, 0.0, 0.0, 0.0, 0.0, 0.0, 0.0, 0.0, 0.0, 0.0, 0.0, 0.0, 0.0, 0.0, 0.0, 0.0, 0.0, 0.0, 0.0, 0.0, 0.0, 0.0, 0.0, 0.0, 0.0, 0.0, 0.0, 0.0, 0.0, 0.0, 0.0, 0.0, 0.0, 0.0, 0.0, 0.0, 0.0, 0.0, 0.0, 0.0, 0.0, 0.0, 0.0, 0.0, 0.0, 0.0, 0.0, 0.0, 0.0, 0.0, 0.0, 0.0, 0.0, 0.0, 0.0, 0.0, 0.0, 0.0, 0.0, 0.0, 0.0, 0.0, 0.0, 0.0, 0.0, 0.0, 0.0, 0.0, 0.0, 0.0, 0.0, 0.0, 0.0, 0.0, 0.0, 0.0, 0.0, 0.0, 0.0, 0.0, 0.0, 0.0, 0.0, 0.0, 0.0, 0.0, 0.0, 0.0, 0.0, 0.0, 0.0, 0.0, 0.0, 0.0, 0.0, 0.0, 0.0, 0.0, 0.0, 0.0, 0.0, 0.0, 0.0, 0.0, 0.0, 0.0, 0.0, 0.0, 0.0, 0.0, 0.0, 0.0, 0.0, 0.0, 0.0, 0.0, 0.0, 0.0, 0.0, 0.0, 0.0, 0.0, 0.0, 0.0, 0.0, 0.0, 0.0, 0.0, 0.0, 0.0, 0.0, 0.0, 0.0, 0.0, 0.0, 0.0, 0.0, 0.0, 0.0, 0.0, 0.0, 0.0, 0.0, 0.0, 0.0, 0.0, 0.0, 0.0, 0.0, 0.0, 0.0, 0.0, 0.0, 0.0, 0.0, 0.0, 0.0, 0.0, 0.0, 0.0, 0.0, 0.0, 0.0, 0.0, 0.0, 0.0, 0.0, 0.0, 0.0, 0.0, 0.0, 0.0, 0.0, 0.0, 0.0, 0.0, 0.0, 0.0, 0.0, 0.0, 0.0, 0.0, 0.0, 0.0, 0.0, 0.0, 0.0, 0.0, 0.0, 0.0, 0.0, 0.0, 0.0, 0.0, 0.0, 0.0, 0.0, 0.0, 0.0, 0.0, 0.0, 0.0, 0.0, 0.0, 0.0, 0.0, 0.0, 0.0, 0.0, 0.0, 0.0, 0.0, 0.0, 0.0, 0.0, 0.0, 0.0, 0.0, 0.0, 0.0, 0.0, 0.0, 0.0, 0.0, 0.0, 0.0, 0.0, 0.0, 0.0, 0.0, 0.0, 0.0, 0.0, 0.0, 0.0, 0.0, 0.0, 0.0, 0.0, 0.0, 0.0, 0.0, 0.0, 0.0, 0.0, 0.0, 0.0, 0.0, 0.0, 0.0, 0.0, 0.0, 0.0, 0.0, 0.0, 0.0, 0.0, 0.0, 0.0, 0.0, 0.0, 0.0, 0.0, 0.0, 0.0, 0.0, 0.0, 0.0, 0.0, 0.0, 0.0, 0.0, 0.0, 0.0, 0.0, 0.0, 0.0, 0.0, 0.0, 0.0, 0.0, 0.0, 0.0, 0.0, 0.0, 0.0, 0.0, 0.0, 0.0, 0.0, 0.0, 0.0, 0.0, 0.0, 0.0, 0.0, 0.0, 0.0, 0.0, 0.0, 0.0, 0.0, 0.0, 0.0, 0.0, 0.0, 0.0, 0.0, 0.0, 0.0, 0.0, 0.0, 0.0, 0.0, 0.0, 0.0, 0.0, 0.0, 0.0, 0.0, 0.0, 0.0, 0.0, 0.0, 0.0, 0.0, 0.0, 0.0, 0.0, 0.0, 0.0, 0.0, 0.0, 0.0, 0.0, 0.0, 0.0, 0.0, 0.0, 0.0, 0.0, 0.0, 0.0, 0.0, 0.0, 0.0, 0.0, 0.0, 0.0, 0.0, 0.0, 0.0, 0.0, 0.0, 0.0, 0.0, 0.0, 0.0, 0.0, 0.0, 0.0, 0.0, 0.0, 0.0, 0.0, 0.0, 0.0, 0.0, 0.0, 0.0, 0.0, 0.0, 0.0, 0.0, 0.0, 0.0, 0.0, 0.0, 0.0, 0.0, 0.0, 0.0, 0.0, 0.0, 0.0, 0.0, 0.0, 0.0, 0.0, 0.0, 0.0, 0.0, 0.0, 0.0, 0.0, 0.0, 0.0, 0.0, 0.0, 0.0, 0.0, 0.0, 0.0, 0.0, 0.0, 0.0, 0.0, 0.0, 0.0, 0.0, 0.0, 0.0, 0.0, 0.0, 0.0, 0.0, 0.0, 0.0, 0.0, 0.0, 0.0, 0.0, 0.0, 0.0, 0.0, 0.0, 0.0, 0.0, 0.0, 0.0, 0.0, 0.0, 0.0, 0.0, 0.0, 0.0, 0.0, 0.0, 0.0, 0.0, 0.0, 0.0, 0.0, 0.0, 0.0, 0.0, 0.0, 0.0, 0.0, 0.0, 0.0, 0.0, 0.0, 0.0, 0.0, 0.0, 0.0, 0.0, 0.0, 0.0, 0.0, 0.0, 0.0, 0.0, 0.0, 0.0, 0.0, 0.0, 0.0, 0.0, 0.0, 0.0, 0.0, 0.0, 0.0, 0.0, 0.0, 0.0, 0.0, 0.0, 0.0, 0.0, 0.0, 0.0, 0.0, 0.0, 0.0, 0.0, 0.0, 0.0, 0.0, 0.0, 0.0, 0.0, 0.0, 0.0, 0.0, 0.0, 0.0, 0.0, 0.0, 0.0, 0.0, 0.0, 0.0, 0.0, 0.0, 0.0, 0.0, 0.0, 0.0, 0.0, 0.0, 0.0, 0.0, 0.0, 0.0, 0.0, 0.0, 0.0, 0.0, 0.0, 0.0, 0.0, 0.0, 0.0, 0.0, 0.0, 0.0, 0.0, 0.0, 0.0, 0.0, 0.0, 0.0, 0.0, 0.0, 0.0, 0.0, 0.0, 0.0, 0.0, 0.0, 0.0, 0.0, 0.0, 0.0, 0.0, 0.0, 0.0, 0.0, 0.0, 0.0, 0.0, 0.0, 0.0, 0.0, 0.0, 0.0, 0.0, 0.0, 0.0, 0.0, 0.0, 0.0, 0.0, 0.0, 0.0, 0.0, 0.0, 0.0, 0.0, 0.0, 0.0, 0.0, 0.0, 0.0, 0.0, 0.0, 0.0, 0.0, 0.0, 0.0, 0.0, 0.0, 0.0, 0.0, 0.0, 0.0, 0.0, 0.0, 0.0, 0.0, 0.0, 0.0, 0.0, 0.0, 0.0, 0.0, 0.0, 0.0, 0.0, 0.0, 0.0, 0.0, 0.0, 0.0, 0.0, 0.0, 0.0, 0.0, 0.0, 0.0, 0.0, 0.0, 0.0, 0.0, 0.0, 0.0, 0.0, 0.0, 0.0, 0.0, 0.0, 0.0, 0.0, 0.0, 0.0, 0.0, 0.0, 0.0, 0.0, 0.0, 0.0, 0.0, 0.0, 0.0, 0.0, 0.0, 0.0, 0.0, 0.0, 0.0, 0.0, 0.0, 0.0, 0.0, 0.0, 0.0, 0.0, 0.0, 0.0, 0.0, 0.0, 0.0, 0.0, 0.0, 0.0, 0.0, 0.0, 0.0, 0.0, 0.0, 0.0, 0.0, 0.0, 0.0, 0.0, 0.0, 0.0, 0.0, 0.0, 0.0, 0.0, 0.0, 0.0, 0.0, 0.0, 0.0, 0.0, 0.0, 0.0, 0.0, 0.0, 0.0, 0.0, 0.0, 0.0, 0.0, 0.0, 0.0, 0.0, 0.0, 0.0, 0.0, 0.0, 0.0, 0.0, 0.0, 0.0, 0.0, 0.0, 0.0, 0.0, 0.0, 0.0, 0.0, 0.0, 0.0, 0.0, 0.0, 0.0, 0.0, 0.0, 0.0, 0.0, 0.0, 0.0, 0.0, 0.0, 0.0, 0.0, 0.0, 0.0, 0.0, 0.0, 0.0, 0.0, 0.0, 0.0, 0.0, 0.0, 0.0, 0.0, 0.0, 0.0, 0.0, 0.0, 0.0, 0.0, 0.0, 0.0, 0.0, 0.0, 0.0, 0.0, 0.0, 0.0, 0.0, 0.0, 0.0, 0.0, 0.0, 0.0, 0.0, 0.0, 0.0, 0.0, 0.0, 0.0, 0.0, 0.0, 0.0, 0.0, 0.0, 0.0, 0.0, 0.0, 0.0, 0.0, 0.0, 0.0, 0.0, 0.0, 0.0, 0.0, 0.0, 0.0, 0.0, 0.0, 0.0, 0.0, 0.0, 0.0, 0.0, 0.0, 0.0, 0.0, 0.0, 0.0, 0.0, 0.0, 0.0, 0.0, 0.0, 0.0, 0.0, 0.0, 0.0, 0.0, 0.0, 0.0, 0.0, 0.0, 0.0, 0.0, 0.0, 0.0, 0.0, 0.0, 0.0, 0.0, 0.0, 0.0, 0.0, 0.0, 0.0, 0.0, 0.0, 0.0, 0.0, 0.0, 0.0, 0.0, 0.0, 0.0, 0.0, 0.0, 0.0, 0.0, 0.0, 0.0, 0.0, 0.0, 0.0, 0.0, 0.0, 0.0, 0.0, 0.0, 0.0, 0.0, 0.0, 0.0, 0.0, 0.0, 0.0, 0.0, 0.0, 0.0, 0.0, 0.0, 0.0, 0.0, 0.0, 0.0, 0.0, 0.0, 0.0, 0.0, 0.0, 0.0, 0.0, 0.0, 0.0, 0.0, 0.0, 0.0, 0.0, 0.0, 0.0, 0.0, 0.0, 0.0, 0.0, 0.0, 0.0, 0.0, 0.0, 0.0, 0.0, 0.0, 0.0, 0.0, 0.0, 0.0, 0.0, 0.0, 0.0, 0.0, 0.0, 0.0, 0.0, 0.0, 0.0, 0.0, 0.0, 0.0, 0.0, 0.0, 0.0, 0.0, 0.0, 0.0, 0.0, 0.0, 0.0, 0.0, 0.0, 0.0, 0.0, 0.0, 0.0, 0.0, 0.0, 0.0, 0.0, 0.0, 0.0, 0.0, 0.0, 0.0, 0.0, 0.0, 0.0, 0.0, 0.0, 0.0, 0.0, 0.0, 0.0, 0.0, 0.0, 0.0, 0.0, 0.0, 0.0, 0.0, 0.0, 0.0, 0.0, 0.0, 0.0, 0.0, 0.0, 0.0, 0.0, 0.0, 0.0, 0.0, 0.0, 0.0, 0.0, 0.0, 0.0, 0.0, 0.0, 0.0, 0.0, 0.0, 0.0, 0.0, 0.0, 0.0, 0.0, 0.0, 0.0, 0.0, 0.0, 0.0, 0.0, 0.0, 0.0, 0.0, 0.0, 0.0, 0.0, 0.0, 0.0, 0.0, 0.0, 0.0, 0.0, 0.0, 0.0, 0.0, 0.0, 0.0, 0.0, 0.0, 0.0, 0.0, 0.0, 0.0, 0.0, 0.0, 0.0, 0.0, 0.0, 0.0, 0.0, 0.0, 0.0, 0.0, 0.0, 0.0, 0.0, 0.0, 0.0, 0.0, 0.0, 0.0, 0.0, 0.0, 0.0, 0.0, 0.0, 0.0, 0.0, 0.0, 0.0, 0.0, 0.0, 0.0, 0.0, 0.0, 0.0, 0.0, 0.0, 0.0, 0.0, 0.0, 0.0, 0.0, 0.0, 0.0, 0.0, 0.0, 0.0, 0.0, 0.0, 0.0, 0.0, 0.0, 0.0, 0.0, 0.0, 0.0, 0.0, 0.0, 0.0, 0.0, 0.0, 0.0, 0.0, 0.0, 0.0, 0.0, 0.0, 0.0, 0.0, 0.0, 0.0, 0.0, 0.0, 0.0, 0.0, 0.0, 0.0, 0.0, 0.0, 0.0, 0.0, 0.0, 0.0, 0.0, 0.0, 0.0, 0.0, 0.0, 0.0, 0.0, 0.0, 0.0, 0.0, 0.0, 0.0, 0.0, 0.0, 0.0, 0.0, 0.0, 0.0, 0.0, 0.0, 0.0, 0.0, 0.0, 0.0, 0.0, 0.0, 0.0, 0.0, 0.0, 0.0, 0.0, 0.0, 0.0, 0.0, 0.0, 0.0, 0.0, 0.0, 0.0, 0.0, 0.0, 0.0, 0.0, 0.0, 0.0, 0.0, 0.0, 0.0, 0.0, 0.0, 0.0, 0.0, 0.0, 0.0, 0.0, 0.0, 0.0, 0.0, 0.0, 0.0, 0.0, 0.0, 0.0, 0.0, 0.0, 0.0, 0.0, 0.0, 0.0, 0.0, 0.0, 0.0, 0.0, 0.0, 0.0, 0.0, 0.0, 0.0, 0.0, 0.0, 0.0, 0.0, 0.0, 0.0, 0.0, 0.0, 0.0, 0.0, 0.0, 0.0, 0.0, 0.0, 0.0, 0.0, 0.0, 0.0, 0.0, 0.0, 0.0, 0.0, 0.0, 0.0, 0.0, 0.0, 0.0, 0.0, 0.0, 0.0, 0.0, 0.0, 0.0, 0.0, 0.0, 0.0, 0.0, 0.0, 0.0, 0.0, 0.0, 0.0, 0.0, 0.0, 0.0, 0.0, 0.0, 0.0, 0.0, 0.0, 0.0, 0.0, 0.0, 0.0, 0.0, 0.0, 0.0, 0.0, 0.0, 0.0, 0.0, 0.0, 0.0, 0.0, 0.0, 0.0, 0.0, 0.0, 0.0, 0.0, 0.0, 0.0, 0.0, 0.0, 0.0, 0.0, 0.0, 0.0, 0.0, 0.0, 0.0, 0.0, 0.0, 0.0, 0.0, 0.0, 0.0, 0.0, 0.0, 0.0, 0.0, 0.0, 0.0, 0.0, 0.0, 0.0, 0.0, 0.0, 0.0, 0.0, 0.0, 0.0, 0.0, 0.0, 0.0, 0.0, 0.0, 0.0, 0.0, 0.0, 0.0, 0.0, 0.0, 0.0, 0.0, 0.0, 0.0, 0.0, 0.0, 0.0, 0.0, 0.0, 0.0, 0.0, 0.0, 0.0, 0.0, 0.0, 0.0, 0.0, 0.0, 0.0, 0.0, 0.0, 0.0, 0.0, 0.0, 0.0, 0.0, 0.0, 0.0, 0.0, 0.0, 0.0, 0.0, 0.0, 0.0, 0.0, 0.0, 0.0, 0.0, 0.0, 0.0, 0.0, 0.0, 0.0, 0.0, 0.0, 0.0, 0.0, 0.0, 0.0, 0.0, 0.0, 0.0, 0.0, 0.0, 0.0, 0.0, 0.0, 0.0, 0.0, 0.0, 0.0, 0.0, 0.0, 0.0, 0.0, 0.0, 0.0, 0.0, 0.0, 0.0, 0.0, 0.0, 0.0, 0.0, 0.0, 0.0, 0.0, 0.0, 0.0, 0.0, 0.0, 0.0, 0.0, 0.0, 0.0, 0.0, 0.0, 0.0, 0.0, 0.0, 0.0, 0.0, 0.0, 0.0, 0.0, 0.0, 0.0, 0.0, 0.0, 0.0, 0.0, 0.0, 0.0, 0.0, 0.0, 0.0, 0.0, 0.0, 0.0, 0.0, 0.0, 0.0, 0.0, 0.0, 0.0, 0.0, 0.0, 0.0, 0.0, 0.0, 0.0, 0.0, 0.0, 0.0, 0.0, 0.0, 0.0, 0.0, 0.0, 0.0, 0.0, 0.0, 0.0, 0.0, 0.0, 0.0, 0.0, 0.0, 0.0, 0.0, 0.0, 0.0, 0.0, 0.0, 0.0, 0.0, 0.0, 0.0, 0.0, 0.0, 0.0, 0.0, 0.0, 0.0, 0.0, 0.0, 0.0, 0.0, 0.0, 0.0, 0.0, 0.0, 0.0, 0.0, 0.0, 0.0, 0.0, 0.0, 0.0, 0.0, 0.0, 0.0, 0.0, 0.0, 0.0, 0.0, 0.0, 0.0, 0.0, 0.0, 0.0, 0.0, 0.0, 0.0, 0.0, 0.0, 0.0, 0.0, 0.0, 0.0, 0.0, 0.0, 0.0, 0.0, 0.0, 0.0, 0.0, 0.0, 0.0, 0.0, 0.0, 0.0, 0.0, 0.0, 0.0, 0.0, 0.0, 0.0, 0.0, 0.0, 0.0, 0.0, 0.0, 0.0, 0.0, 0.0, 0.0, 0.0, 0.0, 0.0, 0.0, 0.0, 0.0, 0.0, 0.0, 0.0, 0.0, 0.0, 0.0, 0.0, 0.0, 0.0, 0.0, 0.0, 0.0, 0.0, 0.0, 0.0, 0.0, 0.0, 0.0, 0.0, 0.0, 0.0, 0.0, 0.0, 0.0, 0.0, 0.0, 0.0, 0.0, 0.0, 0.0, 0.0, 0.0, 0.0, 0.0, 0.0, 0.0, 0.0, 0.0, 0.0, 0.0, 0.0, 0.0, 0.0, 0.0, 0.0, 0.0, 0.0, 0.0, 0.0, 0.0, 0.0, 0.0, 0.0, 0.0, 0.0, 0.0, 0.0, 0.0, 0.0, 0.0, 0.0, 0.0, 0.0, 0.0, 0.0, 0.0, 0.0, 0.0, 0.0, 0.0, 0.0, 0.0, 0.0, 0.0, 0.0, 0.0, 0.0, 0.0, 0.0, 0.0, 0.0, 0.0, 0.0, 0.0, 0.0, 0.0, 0.0, 0.0, 0.0, 0.0, 0.0, 0.0, 0.0, 0.0, 0.0, 0.0, 0.0, 0.0, 0.0, 0.0, 0.0, 0.0, 0.0, 0.0, 0.0, 0.0, 0.0, 0.0, 0.0, 0.0, 0.0, 0.0, 0.0, 0.0, 0.0, 0.0, 0.0, 0.0, 0.0, 0.0, 0.0, 0.0, 0.0, 0.0, 0.0, 0.0, 0.0, 0.0, 0.0, 0.0, 0.0, 0.0, 0.0, 0.0, 0.0, 0.0, 0.0, 0.0, 0.0, 0.0, 0.0, 0.0, 0.0, 0.0, 0.0, 0.0, 0.0, 0.0, 0.0, 0.0, 0.0, 0.0, 0.0, 0.0, 0.0, 0.0, 0.0, 0.0, 0.0, 0.0, 0.0, 0.0, 0.0, 0.0, 0.0, 0.0, 0.0, 0.0, 0.0, 0.0, 0.0, 0.0, 0.0, 0.0, 0.0, 0.0, 0.0, 0.0, 0.0, 0.0, 0.0, 0.0, 0.0, 0.0, 0.0, 0.0, 0.0, 0.0, 0.0, 0.0, 0.0, 0.0, 0.0, 0.0, 0.0, 0.0, 0.0, 0.0, 0.0, 0.0, 0.0, 0.0, 0.0, 0.0, 0.0, 0.0, 0.0, 0.0, 0.0, 0.0, 0.0, 0.0, 0.0, 0.0, 0.0, 0.0, 0.0, 0.0, 0.0, 0.0, 0.0, 0.0, 0.0, 0.0, 0.0, 0.0, 0.0, 0.0, 0.0, 0.0, 0.0, 0.0, 0.0, 0.0, 0.0, 0.0, 0.0, 0.0, 0.0, 0.0, 0.0, 0.0, 0.0, 0.0, 0.0, 0.0, 0.0, 0.0, 0.0, 0.0, 0.0, 0.0, 0.0, 0.0, 0.0, 0.0, 0.0, 0.0, 0.0, 0.0, 0.0, 0.0, 0.0, 0.0, 0.0, 0.0, 0.0, 0.0, 0.0, 0.0, 0.0, 0.0, 0.0, 0.0, 0.0, 0.0, 0.0, 0.0, 0.0, 0.0, 0.0, 0.0, 0.0, 0.0, 0.0, 0.0, 0.0, 0.0, 0.0, 0.0, 0.0, 0.0, 0.0, 0.0, 0.0, 0.0, 0.0, 0.0, 0.0, 0.0, 0.0, 0.0, 0.0, 0.0, 0.0, 0.0, 0.0, 0.0, 0.0, 0.0, 0.0, 0.0, 0.0, 0.0, 0.0, 0.0, 0.0, 0.0, 0.0, 0.0, 0.0, 0.0, 0.0, 0.0, 0.0, 0.0, 0.0, 0.0, 0.0, 0.0, 0.0, 0.0, 0.0, 0.0, 0.0, 0.0, 0.0, 0.0, 0.0, 0.0, 0.0, 0.0, 0.0, 0.0, 0.0, 0.0, 0.0, 0.0, 0.0, 0.0, 0.0, 0.0, 0.0, 0.0, 0.0, 0.0, 0.0, 0.0, 0.0, 0.0, 0.0, 0.0, 0.0, 0.0, 0.0, 0.0, 0.0, 0.0, 0.0, 0.0, 0.0, 0.0, 0.0, 0.0, 0.0, 0.0, 0.0, 0.0, 0.0, 0.0, 0.0, 0.0, 0.0, 0.0, 0.0, 0.0, 0.0, 0.0, 0.0, 0.0, 0.0, 0.0, 0.0, 0.0, 0.0, 0.0, 0.0, 0.0, 0.0, 0.0, 0.0, 0.0, 0.0, 0.0, 0.0, 0.0, 0.0, 0.0, 0.0, 0.0, 0.0, 0.0, 0.0, 0.0, 0.0, 0.0, 0.0, 0.0, 0.0, 0.0, 0.0, 0.0, 0.0, 0.0, 0.0, 0.0, 0.0, 0.0, 0.0, 0.0, 0.0, 0.0, 0.0, 0.0, 0.0, 0.0, 0.0, 0.0, 0.0, 0.0, 0.0, 0.0, 0.0, 0.0, 0.0, 0.0, 0.0, 0.0, 0.0, 0.0, 0.0, 0.0, 0.0, 0.0, 0.0, 0.0, 0.0, 0.0, 0.0, 0.0, 0.0, 0.0, 0.0, 0.0, 0.0, 0.0, 0.0, 0.0, 0.0, 0.0, 0.0, 0.0, 0.0, 0.0, 0.0, 0.0, 0.0, 0.0, 0.0, 0.0, 0.0, 0.0, 0.0, 0.0, 0.0, 0.0, 0.0, 0.0, 0.0, 0.0, 0.0, 0.0, 0.0, 0.0, 0.0, 0.0, 0.0, 0.0, 0.0, 0.0, 0.0, 0.0, 0.0, 0.0, 0.0, 0.0, 0.0, 0.0, 0.0, 0.0, 0.0, 0.0, 0.0, 0.0, 0.0, 0.0, 0.0, 0.0, 0.0, 0.0, 0.0, 0.0, 0.0, 0.0, 0.0, 0.0, 0.0, 0.0, 0.0, 0.0, 0.0, 0.0, 0.0, 0.0, 0.0, 0.0, 0.0, 0.0, 0.0, 0.0, 0.0, 0.0, 0.0, 0.0, 0.0, 0.0, 0.0, 0.0, 0.0, 0.0, 0.0, 0.0, 0.0, 0.0, 0.0, 0.0, 0.0, 0.0, 0.0, 0.0, 0.0, 0.0, 0.0, 0.0, 0.0, 0.0, 0.0, 0.0, 0.0, 0.0, 0.0, 0.0, 0.0, 0.0, 0.0, 0.0, 0.0, 0.0, 0.0, 0.0, 0.0, 0.0, 0.0, 0.0, 0.0, 0.0, 0.0, 0.0, 0.0, 0.0, 0.0, 0.0, 0.0, 0.0, 0.0, 0.0, 0.0, 0.0, 0.0, 0.0, 0.0, 0.0, 0.0, 0.0, 0.0, 0.0, 0.0, 0.0, 0.0, 0.0, 0.0, 0.0, 0.0, 0.0, 0.0, 0.0, 0.0, 0.0, 0.0, 0.0, 0.0, 0.0, 0.0, 0.0, 0.0, 0.0, 0.0, 0.0, 0.0, 0.0, 0.0, 0.0, 0.0, 0.0, 0.0, 0.0, 0.0, 0.0, 0.0, 0.0, 0.0, 0.0, 0.0, 0.0, 0.0, 0.0, 0.0, 0.0, 0.0, 0.0, 0.0, 0.0, 0.0, 0.0, 0.0, 0.0, 0.0, 0.0, 0.0, 0.0, 0.0, 0.0, 0.0, 0.0, 0.0, 0.0, 0.0, 0.0, 0.0, 0.0, 0.0, 0.0, 0.0, 0.0, 0.0, 0.0, 0.0, 0.0, 0.0, 0.0, 0.0, 0.0, 0.0, 0.0, 0.0, 0.0, 0.0, 0.0, 0.0, 0.0, 0.0, 0.0, 0.0, 0.0, 0.0, 0.0, 0.0, 0.0, 0.0, 0.0, 0.0, 0.0, 0.0, 0.0, 0.0, 0.0, 0.0, 0.0, 0.0, 0.0, 0.0, 0.0, 0.0, 0.0, 0.0, 0.0, 0.0, 0.0, 0.0, 0.0, 0.0, 0.0, 0.0, 0.0, 0.0, 0.0, 0.0, 0.0, 0.0, 0.0, 0.0, 0.0, 0.0, 0.0, 0.0, 0.0, 0.0, 0.0, 0.0, 0.0, 0.0, 0.0, 0.0, 0.0, 0.0, 0.0, 0.0, 0.0, 0.0, 0.0, 0.0, 0.0, 0.0, 0.0, 0.0, 0.0, 0.0, 0.0, 0.0, 0.0, 0.0, 0.0, 0.0, 0.0, 0.0, 0.0, 0.0, 0.0, 0.0, 0.0, 0.0, 0.0, 0.0, 0.0, 0.0, 0.0, 0.0, 0.0, 0.0, 0.0, 0.0, 0.0, 0.0, 0.0, 0.0, 0.0, 0.0, 0.0, 0.0, 0.0, 0.0, 0.0, 0.0, 0.0, 0.0, 0.0, 0.0, 0.0, 0.0, 0.0, 0.0, 0.0, 0.0])
me_circle.materials.append(mat_material_001)
me_circle.use_remesh_fix_poles = True
me_circle.use_remesh_preserve_attributes = False
me_circle.update()
me_circle_001 = bpy.data.meshes.new('Circle.001')
me_circle_001.from_pydata([(-0.009341, 0.8383, 0.01348), (-0.205, 0.8096, 0.01427), (-0.3927, 0.751, 0.01441), (-0.5652, 0.665, 0.01388), (-0.7159, 0.5543, 0.01275), (-0.8392, 0.4222, 0.01112), (-0.9302, 0.2726, 0.009182), (-0.9857, 0.1097, 0.007121), (-1.004, -0.06149, 0.005127), (-0.9831, -0.2354, 0.003362), (-0.9252, -0.406, 0.001942), (-0.8321, -0.5666, 0.0009224), (-0.7073, -0.7107, 0.0003036), (-0.5556, -0.8319, 3.26e-05), (-0.3827, -0.9239, 0.0), (-0.1951, -0.9808, 0.0), (8.742e-08, -1.0, 0.0), (0.1951, -0.9808, 0.0), (0.3827, -0.9239, 0.0), (0.5556, -0.8315, 0.0), (0.7071, -0.7071, 0.0), (0.8315, -0.5556, 0.0), (0.9239, -0.3827, 1.739e-06), (0.9807, -0.1969, 0.0001536), (0.9996, -0.007428, 0.0006194), (0.9798, 0.1775, 0.001469), (0.922, 0.35, 0.002727), (0.8284, 0.5033, 0.00436), (0.7028, 0.6318, 0.006276), (0.5498, 0.7316, 0.008332), (0.3755, 0.7998, 0.01035), (0.1867, 0.8354, 0.01212), (-0.0193, 0.7749, 0.3953), (-0.2152, 0.7415, 0.3965), (-0.403, 0.6815, 0.3967), (-0.5754, 0.5973, 0.396), (-0.7258, 0.4917, 0.3945), (-0.8486, 0.3678, 0.3922), (-0.939, 0.2292, 0.3893), (-0.9937, 0.0797, 0.3861), (-1.011, -0.07622, 0.3829), (-0.9893, -0.2336, 0.3797), (-0.9304, -0.3871, 0.3769), (-0.8363, -0.5307, 0.3744), (-0.7106, -0.6585, 0.3725), (-0.558, -0.7647, 0.371), (-0.3844, -0.8441, 0.3699), (-0.1963, -0.8923, 0.3691), (-0.0008713, -0.9062, 0.3687), (0.1944, -0.8843, 0.3685), (0.382, -0.8269, 0.3684), (0.5548, -0.7359, 0.3686), (0.7061, -0.6153, 0.3689), (0.8301, -0.4705, 0.3694), (0.9219, -0.3082, 0.3703), (0.9779, -0.1358, 0.3716), (0.9959, 0.03864, 0.3733), (0.9752, 0.2075, 0.3755), (0.9165, 0.3635, 0.3781), (0.822, 0.5004, 0.3811), (0.6954, 0.6133, 0.3843), (0.5416, 0.6986, 0.3876), (0.3666, 0.7543, 0.3907), (0.1772, 0.7796, 0.3933), (-0.03501, 0.7071, 0.8398), (-0.2313, 0.6677, 0.8415), (-0.4192, 0.6048, 0.842), (-0.5916, 0.5208, 0.8413), (-0.7418, 0.4189, 0.8395), (-0.8642, 0.302, 0.8366), (-0.9541, 0.1735, 0.8329), (-1.008, 0.03693, 0.8286), (-1.024, -0.1037, 0.8241), (-1.002, -0.244, 0.8195), (-0.9418, -0.3792, 0.8151), (-0.8466, -0.5042, 0.8111), (-0.7198, -0.6138, 0.8076), (-0.5662, -0.7031, 0.8047), (-0.3917, -0.7676, 0.8024), (-0.2029, -0.8034, 0.8006), (-0.007004, -0.8082, 0.7994), (0.1886, -0.7807, 0.7987), (0.3763, -0.7214, 0.7985), (0.549, -0.6324, 0.7988), (0.7, -0.5173, 0.7996), (0.8235, -0.3813, 0.8009), (0.9146, -0.2306, 0.8027), (0.9698, -0.07215, 0.8052), (0.9869, 0.0867, 0.8082), (0.9652, 0.2388, 0.8118), (0.9055, 0.3777, 0.8158), (0.81, 0.4976, 0.8203), (0.6825, 0.5941, 0.8248), (0.5278, 0.6644, 0.8294), (0.352, 0.7066, 0.8335), (0.162, 0.7206, 0.8371), (-0.05536, 0.5591, 1.332), (-0.252, 0.5129, 1.334), (-0.4402, 0.4459, 1.335), (-0.6126, 0.3608, 1.334), (-0.7628, 0.2608, 1.332), (-0.8848, 0.149, 1.329), (-0.9742, 0.02853, 1.325), (-1.028, -0.09719, 1.32), (-1.043, -0.2246, 1.314), (-1.02, -0.3497, 1.308), (-0.9587, -0.4685, 1.302), (-0.8626, -0.5766, 1.297), (-0.7348, -0.6694, 1.292), (-0.5803, -0.7428, 1.288), (-0.405, -0.7929, 1.284), (-0.2155, -0.8166, 1.281), (-0.01902, -0.812, 1.279), (0.1769, -0.7783, 1.278), (0.3648, -0.716, 1.278), (0.5375, -0.6275, 1.278), (0.6883, -0.5162, 1.279), (0.8113, -0.387, 1.281), (0.9019, -0.2457, 1.284), (0.9565, -0.09901, 1.287), (0.9728, 0.04643, 1.291), (0.9503, 0.184, 1.296), (0.8897, 0.3075, 1.301), (0.7933, 0.4121, 1.307), (0.6649, 0.4937, 1.313), (0.5094, 0.5497, 1.319), (0.3329, 0.5791, 1.324), (0.1422, 0.5818, 1.328), (-0.07707, 0.3738, 1.812), (-0.2741, 0.3208, 1.815), (-0.4626, 0.2489, 1.816), (-0.6352, 0.1613, 1.816), (-0.7853, 0.06119, 1.814), (-0.9072, -0.04822, 1.81), (-0.9963, -0.1637, 1.806), (-1.049, -0.282, 1.8), (-1.064, -0.3999, 1.793), (-1.04, -0.5137, 1.787), (-0.9785, -0.6198, 1.78), (-0.8815, -0.7144, 1.773), (-0.753, -0.7936, 1.767), (-0.5978, -0.8538, 1.762), (-0.4217, -0.8917, 1.757), (-0.2316, -0.9049, 1.754), (-0.03463, -0.8917, 1.751), (0.1617, -0.8517, 1.749), (0.3498, -0.7858, 1.749), (0.5225, -0.6963, 1.749), (0.6732, -0.5866, 1.75), (0.796, -0.4614, 1.752), (0.8862, -0.3265, 1.755), (0.9403, -0.1879, 1.76), (0.9561, -0.05214, 1.764), (0.9329, 0.07461, 1.77), (0.8717, 0.1867, 1.776), (0.7746, 0.2794, 1.783), (0.6455, 0.3491, 1.79), (0.4894, 0.3936, 1.797), (0.3122, 0.4121, 1.803), (0.1209, 0.405, 1.808), (-0.0959, 0.2929, 2.193), (-0.2933, 0.2336, 2.197), (-0.4821, 0.1556, 2.198), (-0.6551, 0.06242, 2.199), (-0.8055, -0.0423, 2.197), (-0.9276, -0.155, 2.194), (-1.017, -0.2722, 2.189), (-1.07, -0.3905, 2.183), (-1.084, -0.5064, 2.177), (-1.06, -0.6164, 2.17), (-0.9982, -0.7171, 2.162), (-0.9009, -0.8048, 2.155), (-0.7719, -0.8761, 2.148), (-0.6162, -0.9278, 2.142), (-0.4397, -0.9572, 2.137), (-0.2491, -0.9622, 2.133), (-0.05167, -0.9417, 2.13), (0.145, -0.8955, 2.127), (0.3334, -0.8247, 2.126), (0.5063, -0.7319, 2.126), (0.6571, -0.6204, 2.127), (0.7799, -0.4949, 2.129), (0.8701, -0.3608, 2.133), (0.9241, -0.2243, 2.137), (0.9397, -0.09148, 2.142), (0.9163, 0.0316, 2.148), (0.8548, 0.1394, 2.155), (0.7575, 0.2274, 2.162), (0.6281, 0.292, 2.169), (0.4716, 0.331, 2.176), (0.2941, 0.3437, 2.183), (0.1025, 0.3304, 2.189), (-0.1232, 0.1329, 2.777), (-0.3212, 0.06397, 2.781), (-0.5106, -0.02389, 2.784), (-0.6841, -0.1267, 2.785), (-0.835, -0.2404, 2.784), (-0.9575, -0.3607, 2.781), (-1.047, -0.4837, 2.777), (-1.1, -0.6055, 2.772), (-1.115, -0.7225, 2.765), (-1.091, -0.831, 2.758), (-1.029, -0.9278, 2.75), (-0.9308, -1.009, 2.743), (-0.8014, -1.073, 2.735), (-0.6451, -1.115, 2.729), (-0.468, -1.134, 2.722), (-0.2768, -1.129, 2.717), (-0.07883, -1.099, 2.713), (0.1184, -1.043, 2.71), (0.3072, -0.9643, 2.708), (0.4805, -0.8646, 2.708), (0.6316, -0.7477, 2.708), (0.7547, -0.6183, 2.71), (0.845, -0.4818, 2.713), (0.899, -0.3442, 2.717), (0.9147, -0.2114, 2.722), (0.8912, -0.08955, 2.729), (0.8296, 0.01602, 2.735), (0.7321, 0.1007, 2.743), (0.6024, 0.1609, 2.75), (0.4456, 0.1944, 2.758), (0.2677, 0.2003, 2.765), (0.07564, 0.1792, 2.772), (-0.1447, 0.08869, 3.284), (-0.3431, 0.01093, 3.289), (-0.5332, -0.08804, 3.293), (-0.7074, -0.2037, 3.295), (-0.8591, -0.3311, 3.295), (-0.9825, -0.4655, 3.294), (-1.073, -0.6018, 3.29), (-1.127, -0.7355, 3.286), (-1.142, -0.8624, 3.28), (-1.118, -0.9784, 3.274), (-1.056, -1.08, 3.267), (-0.9586, -1.163, 3.259), (-0.8291, -1.226, 3.252), (-0.6726, -1.265, 3.245), (-0.4952, -1.279, 3.238), (-0.3036, -1.266, 3.232), (-0.1051, -1.227, 3.227), (0.09258, -1.163, 3.224), (0.282, -1.074, 3.221), (0.4559, -0.9646, 3.22), (0.6075, -0.8379, 3.219), (0.7312, -0.6991, 3.22), (0.822, -0.5535, 3.223), (0.8765, -0.4073, 3.226), (0.8926, -0.2667, 3.231), (0.8696, -0.1377, 3.236), (0.8083, -0.02607, 3.242), (0.711, 0.06333, 3.249), (0.5816, 0.1267, 3.257), (0.4248, 0.1613, 3.264), (0.2469, 0.1661, 3.272), (0.05458, 0.1414, 3.278), (-0.1628, 0.1289, 3.841), (-0.3618, 0.04193, 3.847), (-0.5526, -0.07027, 3.852), (-0.7278, -0.2026, 3.855), (-0.8806, -0.3492, 3.857), (-1.005, -0.5041, 3.857), (-1.097, -0.6613, 3.856), (-1.152, -0.815, 3.853), (-1.168, -0.96, 3.849), (-1.145, -1.091, 3.843), (-1.084, -1.205, 3.837), (-0.9867, -1.297, 3.83), (-0.8575, -1.364, 3.823), (-0.7011, -1.404, 3.816), (-0.5235, -1.416, 3.81), (-0.3316, -1.398, 3.803), (-0.1327, -1.351, 3.798), (0.06562, -1.275, 3.793), (0.2558, -1.175, 3.79), (0.4304, -1.051, 3.787), (0.5829, -0.9101, 3.786), (0.7074, -0.756, 3.785), (0.7992, -0.5949, 3.786), (0.8546, -0.4333, 3.789), (0.8715, -0.2776, 3.792), (0.8493, -0.1344, 3.796), (0.7888, -0.009703, 3.801), (0.6922, 0.09106, 3.807), (0.5632, 0.1635, 3.814), (0.4069, 0.2045, 3.821), (0.2291, 0.2123, 3.828), (0.03675, 0.1866, 3.835), (-0.1719, 0.5283, 4.549), (-0.3714, 0.4327, 4.555), (-0.5633, 0.3029, 4.561), (-0.74, 0.1441, 4.567), (-0.8948, -0.03693, 4.571), (-1.022, -0.2326, 4.575), (-1.116, -0.4345, 4.577), (-1.173, -0.6342, 4.578), (-1.192, -0.8239, 4.578), (-1.172, -0.9962, 4.576), (-1.113, -1.145, 4.573), (-1.017, -1.266, 4.568), (-0.8892, -1.354, 4.563), (-0.7336, -1.408, 4.557), (-0.5563, -1.425, 4.551), (-0.3643, -1.405, 4.545), (-0.1648, -1.349, 4.538), (0.03438, -1.258, 4.532), (0.2257, -1.136, 4.527), (0.4019, -0.9877, 4.522), (0.5561, -0.8173, 4.518), (0.6824, -0.6312, 4.516), (0.7761, -0.4361, 4.514), (0.8335, -0.2394, 4.513), (0.8525, -0.04842, 4.513), (0.8323, 0.1294, 4.515), (0.7737, 0.2871, 4.517), (0.6788, 0.4182, 4.521), (0.5514, 0.5172, 4.525), (0.3963, 0.5797, 4.53), (0.2195, 0.6031, 4.536), (0.02758, 0.5858, 4.542), (-0.1631, 1.212, 5.203), (-0.3626, 1.117, 5.209), (-0.5549, 0.9778, 5.216), (-0.7327, 0.8012, 5.223), (-0.889, 0.5933, 5.23), (-1.018, 0.3622, 5.236), (-1.115, 0.1172, 5.242), (-1.175, -0.1316, 5.248), (-1.197, -0.3737, 5.252), (-1.179, -0.5987, 5.254), (-1.123, -0.7967, 5.255), (-1.03, -0.9592, 5.254), (-0.9041, -1.081, 5.252), (-0.7498, -1.158, 5.248), (-0.5734, -1.189, 5.242), (-0.3816, -1.174, 5.236), (-0.1819, -1.114, 5.23), (0.01798, -1.011, 5.223), (0.2104, -0.8699, 5.216), (0.3881, -0.6957, 5.209), (0.544, -0.4948, 5.203), (0.6724, -0.2744, 5.197), (0.7682, -0.04249, 5.192), (0.8278, 0.1927, 5.188), (0.8491, 0.4228, 5.185), (0.8311, 0.6392, 5.183), (0.7746, 0.8339, 5.183), (0.6818, 0.9996, 5.183), (0.5562, 1.13, 5.185), (0.4026, 1.219, 5.188), (0.227, 1.264, 5.192), (0.03598, 1.262, 5.197)], [], [(18, 50, 49, 17), (5, 37, 36, 4), (0, 32, 63, 31), (19, 51, 50, 18), (6, 38, 37, 5), (20, 52, 51, 19), (7, 39, 38, 6), (21, 53, 52, 20), (8, 40, 39, 7), (22, 54, 53, 21), (9, 41, 40, 8), (23, 55, 54, 22), (10, 42, 41, 9), (24, 56, 55, 23), (11, 43, 42, 10), (25, 57, 56, 24), (12, 44, 43, 11), (26, 58, 57, 25), (13, 45, 44, 12), (27, 59, 58, 26), (14, 46, 45, 13), (1, 33, 32, 0), (28, 60, 59, 27), (15, 47, 46, 14), (2, 34, 33, 1), (29, 61, 60, 28), (16, 48, 47, 15), (3, 35, 34, 2), (30, 62, 61, 29), (17, 49, 48, 16), (4, 36, 35, 3), (31, 63, 62, 30), (45, 77, 76, 44), (59, 91, 90, 58), (46, 78, 77, 45), (33, 65, 64, 32), (60, 92, 91, 59), (47, 79, 78, 46), (34, 66, 65, 33), (61, 93, 92, 60), (48, 80, 79, 47), (35, 67, 66, 34), (62, 94, 93, 61), (49, 81, 80, 48), (36, 68, 67, 35), (63, 95, 94, 62), (50, 82, 81, 49), (37, 69, 68, 36), (32, 64, 95, 63), (51, 83, 82, 50), (38, 70, 69, 37), (52, 84, 83, 51), (39, 71, 70, 38), (53, 85, 84, 52), (40, 72, 71, 39), (54, 86, 85, 53), (41, 73, 72, 40), (55, 87, 86, 54), (42, 74, 73, 41), (56, 88, 87, 55), (43, 75, 74, 42), (57, 89, 88, 56), (44, 76, 75, 43), (58, 90, 89, 57), (80, 112, 111, 79), (67, 99, 98, 66), (94, 126, 125, 93), (81, 113, 112, 80), (68, 100, 99, 67), (95, 127, 126, 94), (82, 114, 113, 81), (69, 101, 100, 68), (64, 96, 127, 95), (83, 115, 114, 82), (70, 102, 101, 69), (84, 116, 115, 83), (71, 103, 102, 70), (85, 117, 116, 84), (72, 104, 103, 71), (86, 118, 117, 85), (73, 105, 104, 72), (87, 119, 118, 86), (74, 106, 105, 73), (88, 120, 119, 87), (75, 107, 106, 74), (89, 121, 120, 88), (76, 108, 107, 75), (90, 122, 121, 89), (77, 109, 108, 76), (91, 123, 122, 90), (78, 110, 109, 77), (65, 97, 96, 64), (92, 124, 123, 91), (79, 111, 110, 78), (66, 98, 97, 65), (93, 125, 124, 92), (115, 147, 146, 114), (102, 134, 133, 101), (116, 148, 147, 115), (103, 135, 134, 102), (117, 149, 148, 116), (104, 136, 135, 103), (118, 150, 149, 117), (105, 137, 136, 104), (119, 151, 150, 118), (106, 138, 137, 105), (120, 152, 151, 119), (107, 139, 138, 106), (121, 153, 152, 120), (108, 140, 139, 107), (122, 154, 153, 121), (109, 141, 140, 108), (123, 155, 154, 122), (110, 142, 141, 109), (97, 129, 128, 96), (124, 156, 155, 123), (111, 143, 142, 110), (98, 130, 129, 97), (125, 157, 156, 124), (112, 144, 143, 111), (99, 131, 130, 98), (126, 158, 157, 125), (113, 145, 144, 112), (100, 132, 131, 99), (127, 159, 158, 126), (114, 146, 145, 113), (101, 133, 132, 100), (96, 128, 159, 127), (150, 182, 181, 149), (137, 169, 168, 136), (151, 183, 182, 150), (138, 170, 169, 137), (152, 184, 183, 151), (139, 171, 170, 138), (153, 185, 184, 152), (140, 172, 171, 139), (154, 186, 185, 153), (141, 173, 172, 140), (155, 187, 186, 154), (142, 174, 173, 141), (129, 161, 160, 128), (156, 188, 187, 155), (143, 175, 174, 142), (130, 162, 161, 129), (157, 189, 188, 156), (144, 176, 175, 143), (131, 163, 162, 130), (158, 190, 189, 157), (145, 177, 176, 144), (132, 164, 163, 131), (159, 191, 190, 158), (146, 178, 177, 145), (133, 165, 164, 132), (128, 160, 191, 159), (147, 179, 178, 146), (134, 166, 165, 133), (148, 180, 179, 147), (135, 167, 166, 134), (149, 181, 180, 148), (136, 168, 167, 135), (185, 217, 216, 184), (172, 204, 203, 171), (186, 218, 217, 185), (173, 205, 204, 172), (187, 219, 218, 186), (174, 206, 205, 173), (161, 193, 192, 160), (188, 220, 219, 187), (175, 207, 206, 174), (162, 194, 193, 161), (189, 221, 220, 188), (176, 208, 207, 175), (163, 195, 194, 162), (190, 222, 221, 189), (177, 209, 208, 176), (164, 196, 195, 163), (191, 223, 222, 190), (178, 210, 209, 177), (165, 197, 196, 164), (160, 192, 223, 191), (179, 211, 210, 178), (166, 198, 197, 165), (180, 212, 211, 179), (167, 199, 198, 166), (181, 213, 212, 180), (168, 200, 199, 167), (182, 214, 213, 181), (169, 201, 200, 168), (183, 215, 214, 182), (170, 202, 201, 169), (184, 216, 215, 183), (171, 203, 202, 170), (193, 225, 224, 192), (220, 252, 251, 219), (207, 239, 238, 206), (194, 226, 225, 193), (221, 253, 252, 220), (208, 240, 239, 207), (195, 227, 226, 194), (222, 254, 253, 221), (209, 241, 240, 208), (196, 228, 227, 195), (223, 255, 254, 222), (210, 242, 241, 209), (197, 229, 228, 196), (192, 224, 255, 223), (211, 243, 242, 210), (198, 230, 229, 197), (212, 244, 243, 211), (199, 231, 230, 198), (213, 245, 244, 212), (200, 232, 231, 199), (214, 246, 245, 213), (201, 233, 232, 200), (215, 247, 246, 214), (202, 234, 233, 201), (216, 248, 247, 215), (203, 235, 234, 202), (217, 249, 248, 216), (204, 236, 235, 203), (218, 250, 249, 217), (205, 237, 236, 204), (219, 251, 250, 218), (206, 238, 237, 205), (228, 260, 259, 227), (255, 287, 286, 254), (242, 274, 273, 241), (229, 261, 260, 228), (224, 256, 287, 255), (243, 275, 274, 242), (230, 262, 261, 229), (244, 276, 275, 243), (231, 263, 262, 230), (245, 277, 276, 244), (232, 264, 263, 231), (246, 278, 277, 245), (233, 265, 264, 232), (247, 279, 278, 246), (234, 266, 265, 233), (248, 280, 279, 247), (235, 267, 266, 234), (249, 281, 280, 248), (236, 268, 267, 235), (250, 282, 281, 249), (237, 269, 268, 236), (251, 283, 282, 250), (238, 270, 269, 237), (225, 257, 256, 224), (252, 284, 283, 251), (239, 271, 270, 238), (226, 258, 257, 225), (253, 285, 284, 252), (240, 272, 271, 239), (227, 259, 258, 226), (254, 286, 285, 253), (241, 273, 272, 240), (263, 295, 294, 262), (277, 309, 308, 276), (264, 296, 295, 263), (278, 310, 309, 277), (265, 297, 296, 264), (279, 311, 310, 278), (266, 298, 297, 265), (280, 312, 311, 279), (267, 299, 298, 266), (281, 313, 312, 280), (268, 300, 299, 267), (282, 314, 313, 281), (269, 301, 300, 268), (283, 315, 314, 282), (270, 302, 301, 269), (257, 289, 288, 256), (284, 316, 315, 283), (271, 303, 302, 270), (258, 290, 289, 257), (285, 317, 316, 284), (272, 304, 303, 271), (259, 291, 290, 258), (286, 318, 317, 285), (273, 305, 304, 272), (260, 292, 291, 259), (287, 319, 318, 286), (274, 306, 305, 273), (261, 293, 292, 260), (256, 288, 319, 287), (275, 307, 306, 274), (262, 294, 293, 261), (276, 308, 307, 275), (298, 330, 329, 297), (312, 344, 343, 311), (299, 331, 330, 298), (313, 345, 344, 312), (300, 332, 331, 299), (314, 346, 345, 313), (301, 333, 332, 300), (315, 347, 346, 314), (302, 334, 333, 301), (289, 321, 320, 288), (316, 348, 347, 315), (303, 335, 334, 302), (290, 322, 321, 289), (317, 349, 348, 316), (304, 336, 335, 303), (291, 323, 322, 290), (318, 350, 349, 317), (305, 337, 336, 304), (292, 324, 323, 291), (319, 351, 350, 318), (306, 338, 337, 305), (293, 325, 324, 292), (288, 320, 351, 319), (307, 339, 338, 306), (294, 326, 325, 293), (308, 340, 339, 307), (295, 327, 326, 294), (309, 341, 340, 308), (296, 328, 327, 295), (310, 342, 341, 309), (297, 329, 328, 296), (311, 343, 342, 310)])
_uv = me_circle_001.uv_layers.new(name='UVMap')
_uv.uv.foreach_set('vector', [0.0, 0.0, 0.0, 0.0, 0.0, 0.0, 0.0, 0.0, 0.0, 0.0, 0.0, 0.0, 0.0, 0.0, 0.0, 0.0, 0.0, 0.0, 0.0, 0.0, 0.0, 0.0, 0.0, 0.0, 0.0, 0.0, 0.0, 0.0, 0.0, 0.0, 0.0, 0.0, 0.0, 0.0, 0.0, 0.0, 0.0, 0.0, 0.0, 0.0, 0.0, 0.0, 0.0, 0.0, 0.0, 0.0, 0.0, 0.0, 0.0, 0.0, 0.0, 0.0, 0.0, 0.0, 0.0, 0.0, 0.0, 0.0, 0.0, 0.0, 0.0, 0.0, 0.0, 0.0, 0.0, 0.0, 0.0, 0.0, 0.0, 0.0, 0.0, 0.0, 0.0, 0.0, 0.0, 0.0, 0.0, 0.0, 0.0, 0.0, 0.0, 0.0, 0.0, 0.0, 0.0, 0.0, 0.0, 0.0, 0.0, 0.0, 0.0, 0.0, 0.0, 0.0, 0.0, 0.0, 0.0, 0.0, 0.0, 0.0, 0.0, 0.0, 0.0, 0.0, 0.0, 0.0, 0.0, 0.0, 0.0, 0.0, 0.0, 0.0, 0.0, 0.0, 0.0, 0.0, 0.0, 0.0, 0.0, 0.0, 0.0, 0.0, 0.0, 0.0, 0.0, 0.0, 0.0, 0.0, 0.0, 0.0, 0.0, 0.0, 0.0, 0.0, 0.0, 0.0, 0.0, 0.0, 0.0, 0.0, 0.0, 0.0, 0.0, 0.0, 0.0, 0.0, 0.0, 0.0, 0.0, 0.0, 0.0, 0.0, 0.0, 0.0, 0.0, 0.0, 0.0, 0.0, 0.0, 0.0, 0.0, 0.0, 0.0, 0.0, 0.0, 0.0, 0.0, 0.0, 0.0, 0.0, 0.0, 0.0, 0.0, 0.0, 0.0, 0.0, 0.0, 0.0, 0.0, 0.0, 0.0, 0.0, 0.0, 0.0, 0.0, 0.0, 0.0, 0.0, 0.0, 0.0, 0.0, 0.0, 0.0, 0.0, 0.0, 0.0, 0.0, 0.0, 0.0, 0.0, 0.0, 0.0, 0.0, 0.0, 0.0, 0.0, 0.0, 0.0, 0.0, 0.0, 0.0, 0.0, 0.0, 0.0, 0.0, 0.0, 0.0, 0.0, 0.0, 0.0, 0.0, 0.0, 0.0, 0.0, 0.0, 0.0, 0.0, 0.0, 0.0, 0.0, 0.0, 0.0, 0.0, 0.0, 0.0, 0.0, 0.0, 0.0, 0.0, 0.0, 0.0, 0.0, 0.0, 0.0, 0.0, 0.0, 0.0, 0.0, 0.0, 0.0, 0.0, 0.0, 0.0, 0.0, 0.0, 0.0, 0.0, 0.0, 0.0, 0.0, 0.0, 0.0, 0.0, 0.0, 0.0, 0.0, 0.0, 0.0, 0.0, 0.0, 0.0, 0.0, 0.0, 0.0, 0.0, 0.0, 0.0, 0.0, 0.0, 0.0, 0.0, 0.0, 0.0, 0.0, 0.0, 0.0, 0.0, 0.0, 0.0, 0.0, 0.0, 0.0, 0.0, 0.0, 0.0, 0.0, 0.0, 0.0, 0.0, 0.0, 0.0, 0.0, 0.0, 0.0, 0.0, 0.0, 0.0, 0.0, 0.0, 0.0, 0.0, 0.0, 0.0, 0.0, 0.0, 0.0, 0.0, 0.0, 0.0, 0.0, 0.0, 0.0, 0.0, 0.0, 0.0, 0.0, 0.0, 0.0, 0.0, 0.0, 0.0, 0.0, 0.0, 0.0, 0.0, 0.0, 0.0, 0.0, 0.0, 0.0, 0.0, 0.0, 0.0, 0.0, 0.0, 0.0, 0.0, 0.0, 0.0, 0.0, 0.0, 0.0, 0.0, 0.0, 0.0, 0.0, 0.0, 0.0, 0.0, 0.0, 0.0, 0.0, 0.0, 0.0, 0.0, 0.0, 0.0, 0.0, 0.0, 0.0, 0.0, 0.0, 0.0, 0.0, 0.0, 0.0, 0.0, 0.0, 0.0, 0.0, 0.0, 0.0, 0.0, 0.0, 0.0, 0.0, 0.0, 0.0, 0.0, 0.0, 0.0, 0.0, 0.0, 0.0, 0.0, 0.0, 0.0, 0.0, 0.0, 0.0, 0.0, 0.0, 0.0, 0.0, 0.0, 0.0, 0.0, 0.0, 0.0, 0.0, 0.0, 0.0, 0.0, 0.0, 0.0, 0.0, 0.0, 0.0, 0.0, 0.0, 0.0, 0.0, 0.0, 0.0, 0.0, 0.0, 0.0, 0.0, 0.0, 0.0, 0.0, 0.0, 0.0, 0.0, 0.0, 0.0, 0.0, 0.0, 0.0, 0.0, 0.0, 0.0, 0.0, 0.0, 0.0, 0.0, 0.0, 0.0, 0.0, 0.0, 0.0, 0.0, 0.0, 0.0, 0.0, 0.0, 0.0, 0.0, 0.0, 0.0, 0.0, 0.0, 0.0, 0.0, 0.0, 0.0, 0.0, 0.0, 0.0, 0.0, 0.0, 0.0, 0.0, 0.0, 0.0, 0.0, 0.0, 0.0, 0.0, 0.0, 0.0, 0.0, 0.0, 0.0, 0.0, 0.0, 0.0, 0.0, 0.0, 0.0, 0.0, 0.0, 0.0, 0.0, 0.0, 0.0, 0.0, 0.0, 0.0, 0.0, 0.0, 0.0, 0.0, 0.0, 0.0, 0.0, 0.0, 0.0, 0.0, 0.0, 0.0, 0.0, 0.0, 0.0, 0.0, 0.0, 0.0, 0.0, 0.0, 0.0, 0.0, 0.0, 0.0, 0.0, 0.0, 0.0, 0.0, 0.0, 0.0, 0.0, 0.0, 0.0, 0.0, 0.0, 0.0, 0.0, 0.0, 0.0, 0.0, 0.0, 0.0, 0.0, 0.0, 0.0, 0.0, 0.0, 0.0, 0.0, 0.0, 0.0, 0.0, 0.0, 0.0, 0.0, 0.0, 0.0, 0.0, 0.0, 0.0, 0.0, 0.0, 0.0, 0.0, 0.0, 0.0, 0.0, 0.0, 0.0, 0.0, 0.0, 0.0, 0.0, 0.0, 0.0, 0.0, 0.0, 0.0, 0.0, 0.0, 0.0, 0.0, 0.0, 0.0, 0.0, 0.0, 0.0, 0.0, 0.0, 0.0, 0.0, 0.0, 0.0, 0.0, 0.0, 0.0, 0.0, 0.0, 0.0, 0.0, 0.0, 0.0, 0.0, 0.0, 0.0, 0.0, 0.0, 0.0, 0.0, 0.0, 0.0, 0.0, 0.0, 0.0, 0.0, 0.0, 0.0, 0.0, 0.0, 0.0, 0.0, 0.0, 0.0, 0.0, 0.0, 0.0, 0.0, 0.0, 0.0, 0.0, 0.0, 0.0, 0.0, 0.0, 0.0, 0.0, 0.0, 0.0, 0.0, 0.0, 0.0, 0.0, 0.0, 0.0, 0.0, 0.0, 0.0, 0.0, 0.0, 0.0, 0.0, 0.0, 0.0, 0.0, 0.0, 0.0, 0.0, 0.0, 0.0, 0.0, 0.0, 0.0, 0.0, 0.0, 0.0, 0.0, 0.0, 0.0, 0.0, 0.0, 0.0, 0.0, 0.0, 0.0, 0.0, 0.0, 0.0, 0.0, 0.0, 0.0, 0.0, 0.0, 0.0, 0.0, 0.0, 0.0, 0.0, 0.0, 0.0, 0.0, 0.0, 0.0, 0.0, 0.0, 0.0, 0.0, 0.0, 0.0, 0.0, 0.0, 0.0, 0.0, 0.0, 0.0, 0.0, 0.0, 0.0, 0.0, 0.0, 0.0, 0.0, 0.0, 0.0, 0.0, 0.0, 0.0, 0.0, 0.0, 0.0, 0.0, 0.0, 0.0, 0.0, 0.0, 0.0, 0.0, 0.0, 0.0, 0.0, 0.0, 0.0, 0.0, 0.0, 0.0, 0.0, 0.0, 0.0, 0.0, 0.0, 0.0, 0.0, 0.0, 0.0, 0.0, 0.0, 0.0, 0.0, 0.0, 0.0, 0.0, 0.0, 0.0, 0.0, 0.0, 0.0, 0.0, 0.0, 0.0, 0.0, 0.0, 0.0, 0.0, 0.0, 0.0, 0.0, 0.0, 0.0, 0.0, 0.0, 0.0, 0.0, 0.0, 0.0, 0.0, 0.0, 0.0, 0.0, 0.0, 0.0, 0.0, 0.0, 0.0, 0.0, 0.0, 0.0, 0.0, 0.0, 0.0, 0.0, 0.0, 0.0, 0.0, 0.0, 0.0, 0.0, 0.0, 0.0, 0.0, 0.0, 0.0, 0.0, 0.0, 0.0, 0.0, 0.0, 0.0, 0.0, 0.0, 0.0, 0.0, 0.0, 0.0, 0.0, 0.0, 0.0, 0.0, 0.0, 0.0, 0.0, 0.0, 0.0, 0.0, 0.0, 0.0, 0.0, 0.0, 0.0, 0.0, 0.0, 0.0, 0.0, 0.0, 0.0, 0.0, 0.0, 0.0, 0.0, 0.0, 0.0, 0.0, 0.0, 0.0, 0.0, 0.0, 0.0, 0.0, 0.0, 0.0, 0.0, 0.0, 0.0, 0.0, 0.0, 0.0, 0.0, 0.0, 0.0, 0.0, 0.0, 0.0, 0.0, 0.0, 0.0, 0.0, 0.0, 0.0, 0.0, 0.0, 0.0, 0.0, 0.0, 0.0, 0.0, 0.0, 0.0, 0.0, 0.0, 0.0, 0.0, 0.0, 0.0, 0.0, 0.0, 0.0, 0.0, 0.0, 0.0, 0.0, 0.0, 0.0, 0.0, 0.0, 0.0, 0.0, 0.0, 0.0, 0.0, 0.0, 0.0, 0.0, 0.0, 0.0, 0.0, 0.0, 0.0, 0.0, 0.0, 0.0, 0.0, 0.0, 0.0, 0.0, 0.0, 0.0, 0.0, 0.0, 0.0, 0.0, 0.0, 0.0, 0.0, 0.0, 0.0, 0.0, 0.0, 0.0, 0.0, 0.0, 0.0, 0.0, 0.0, 0.0, 0.0, 0.0, 0.0, 0.0, 0.0, 0.0, 0.0, 0.0, 0.0, 0.0, 0.0, 0.0, 0.0, 0.0, 0.0, 0.0, 0.0, 0.0, 0.0, 0.0, 0.0, 0.0, 0.0, 0.0, 0.0, 0.0, 0.0, 0.0, 0.0, 0.0, 0.0, 0.0, 0.0, 0.0, 0.0, 0.0, 0.0, 0.0, 0.0, 0.0, 0.0, 0.0, 0.0, 0.0, 0.0, 0.0, 0.0, 0.0, 0.0, 0.0, 0.0, 0.0, 0.0, 0.0, 0.0, 0.0, 0.0, 0.0, 0.0, 0.0, 0.0, 0.0, 0.0, 0.0, 0.0, 0.0, 0.0, 0.0, 0.0, 0.0, 0.0, 0.0, 0.0, 0.0, 0.0, 0.0, 0.0, 0.0, 0.0, 0.0, 0.0, 0.0, 0.0, 0.0, 0.0, 0.0, 0.0, 0.0, 0.0, 0.0, 0.0, 0.0, 0.0, 0.0, 0.0, 0.0, 0.0, 0.0, 0.0, 0.0, 0.0, 0.0, 0.0, 0.0, 0.0, 0.0, 0.0, 0.0, 0.0, 0.0, 0.0, 0.0, 0.0, 0.0, 0.0, 0.0, 0.0, 0.0, 0.0, 0.0, 0.0, 0.0, 0.0, 0.0, 0.0, 0.0, 0.0, 0.0, 0.0, 0.0, 0.0, 0.0, 0.0, 0.0, 0.0, 0.0, 0.0, 0.0, 0.0, 0.0, 0.0, 0.0, 0.0, 0.0, 0.0, 0.0, 0.0, 0.0, 0.0, 0.0, 0.0, 0.0, 0.0, 0.0, 0.0, 0.0, 0.0, 0.0, 0.0, 0.0, 0.0, 0.0, 0.0, 0.0, 0.0, 0.0, 0.0, 0.0, 0.0, 0.0, 0.0, 0.0, 0.0, 0.0, 0.0, 0.0, 0.0, 0.0, 0.0, 0.0, 0.0, 0.0, 0.0, 0.0, 0.0, 0.0, 0.0, 0.0, 0.0, 0.0, 0.0, 0.0, 0.0, 0.0, 0.0, 0.0, 0.0, 0.0, 0.0, 0.0, 0.0, 0.0, 0.0, 0.0, 0.0, 0.0, 0.0, 0.0, 0.0, 0.0, 0.0, 0.0, 0.0, 0.0, 0.0, 0.0, 0.0, 0.0, 0.0, 0.0, 0.0, 0.0, 0.0, 0.0, 0.0, 0.0, 0.0, 0.0, 0.0, 0.0, 0.0, 0.0, 0.0, 0.0, 0.0, 0.0, 0.0, 0.0, 0.0, 0.0, 0.0, 0.0, 0.0, 0.0, 0.0, 0.0, 0.0, 0.0, 0.0, 0.0, 0.0, 0.0, 0.0, 0.0, 0.0, 0.0, 0.0, 0.0, 0.0, 0.0, 0.0, 0.0, 0.0, 0.0, 0.0, 0.0, 0.0, 0.0, 0.0, 0.0, 0.0, 0.0, 0.0, 0.0, 0.0, 0.0, 0.0, 0.0, 0.0, 0.0, 0.0, 0.0, 0.0, 0.0, 0.0, 0.0, 0.0, 0.0, 0.0, 0.0, 0.0, 0.0, 0.0, 0.0, 0.0, 0.0, 0.0, 0.0, 0.0, 0.0, 0.0, 0.0, 0.0, 0.0, 0.0, 0.0, 0.0, 0.0, 0.0, 0.0, 0.0, 0.0, 0.0, 0.0, 0.0, 0.0, 0.0, 0.0, 0.0, 0.0, 0.0, 0.0, 0.0, 0.0, 0.0, 0.0, 0.0, 0.0, 0.0, 0.0, 0.0, 0.0, 0.0, 0.0, 0.0, 0.0, 0.0, 0.0, 0.0, 0.0, 0.0, 0.0, 0.0, 0.0, 0.0, 0.0, 0.0, 0.0, 0.0, 0.0, 0.0, 0.0, 0.0, 0.0, 0.0, 0.0, 0.0, 0.0, 0.0, 0.0, 0.0, 0.0, 0.0, 0.0, 0.0, 0.0, 0.0, 0.0, 0.0, 0.0, 0.0, 0.0, 0.0, 0.0, 0.0, 0.0, 0.0, 0.0, 0.0, 0.0, 0.0, 0.0, 0.0, 0.0, 0.0, 0.0, 0.0, 0.0, 0.0, 0.0, 0.0, 0.0, 0.0, 0.0, 0.0, 0.0, 0.0, 0.0, 0.0, 0.0, 0.0, 0.0, 0.0, 0.0, 0.0, 0.0, 0.0, 0.0, 0.0, 0.0, 0.0, 0.0, 0.0, 0.0, 0.0, 0.0, 0.0, 0.0, 0.0, 0.0, 0.0, 0.0, 0.0, 0.0, 0.0, 0.0, 0.0, 0.0, 0.0, 0.0, 0.0, 0.0, 0.0, 0.0, 0.0, 0.0, 0.0, 0.0, 0.0, 0.0, 0.0, 0.0, 0.0, 0.0, 0.0, 0.0, 0.0, 0.0, 0.0, 0.0, 0.0, 0.0, 0.0, 0.0, 0.0, 0.0, 0.0, 0.0, 0.0, 0.0, 0.0, 0.0, 0.0, 0.0, 0.0, 0.0, 0.0, 0.0, 0.0, 0.0, 0.0, 0.0, 0.0, 0.0, 0.0, 0.0, 0.0, 0.0, 0.0, 0.0, 0.0, 0.0, 0.0, 0.0, 0.0, 0.0, 0.0, 0.0, 0.0, 0.0, 0.0, 0.0, 0.0, 0.0, 0.0, 0.0, 0.0, 0.0, 0.0, 0.0, 0.0, 0.0, 0.0, 0.0, 0.0, 0.0, 0.0, 0.0, 0.0, 0.0, 0.0, 0.0, 0.0, 0.0, 0.0, 0.0, 0.0, 0.0, 0.0, 0.0, 0.0, 0.0, 0.0, 0.0, 0.0, 0.0, 0.0, 0.0, 0.0, 0.0, 0.0, 0.0, 0.0, 0.0, 0.0, 0.0, 0.0, 0.0, 0.0, 0.0, 0.0, 0.0, 0.0, 0.0, 0.0, 0.0, 0.0, 0.0, 0.0, 0.0, 0.0, 0.0, 0.0, 0.0, 0.0, 0.0, 0.0, 0.0, 0.0, 0.0, 0.0, 0.0, 0.0, 0.0, 0.0, 0.0, 0.0, 0.0, 0.0, 0.0, 0.0, 0.0, 0.0, 0.0, 0.0, 0.0, 0.0, 0.0, 0.0, 0.0, 0.0, 0.0, 0.0, 0.0, 0.0, 0.0, 0.0, 0.0, 0.0, 0.0, 0.0, 0.0, 0.0, 0.0, 0.0, 0.0, 0.0, 0.0, 0.0, 0.0, 0.0, 0.0, 0.0, 0.0, 0.0, 0.0, 0.0, 0.0, 0.0, 0.0, 0.0, 0.0, 0.0, 0.0, 0.0, 0.0, 0.0, 0.0, 0.0, 0.0, 0.0, 0.0, 0.0, 0.0, 0.0, 0.0, 0.0, 0.0, 0.0, 0.0, 0.0, 0.0, 0.0, 0.0, 0.0, 0.0, 0.0, 0.0, 0.0, 0.0, 0.0, 0.0, 0.0, 0.0, 0.0, 0.0, 0.0, 0.0, 0.0, 0.0, 0.0, 0.0, 0.0, 0.0, 0.0, 0.0, 0.0, 0.0, 0.0, 0.0, 0.0, 0.0, 0.0, 0.0, 0.0, 0.0, 0.0, 0.0, 0.0, 0.0, 0.0, 0.0, 0.0, 0.0, 0.0, 0.0, 0.0, 0.0, 0.0, 0.0, 0.0, 0.0, 0.0, 0.0, 0.0, 0.0, 0.0, 0.0, 0.0, 0.0, 0.0, 0.0, 0.0, 0.0, 0.0, 0.0, 0.0, 0.0, 0.0, 0.0, 0.0, 0.0, 0.0, 0.0, 0.0, 0.0, 0.0, 0.0, 0.0, 0.0, 0.0, 0.0, 0.0, 0.0, 0.0, 0.0, 0.0, 0.0, 0.0, 0.0, 0.0, 0.0, 0.0, 0.0, 0.0, 0.0, 0.0, 0.0, 0.0, 0.0, 0.0, 0.0, 0.0, 0.0, 0.0, 0.0, 0.0, 0.0, 0.0, 0.0, 0.0, 0.0, 0.0, 0.0, 0.0, 0.0, 0.0, 0.0, 0.0, 0.0, 0.0, 0.0, 0.0, 0.0, 0.0, 0.0, 0.0, 0.0, 0.0, 0.0, 0.0, 0.0, 0.0, 0.0, 0.0, 0.0, 0.0, 0.0, 0.0, 0.0, 0.0, 0.0, 0.0, 0.0, 0.0, 0.0, 0.0, 0.0, 0.0, 0.0, 0.0, 0.0, 0.0, 0.0, 0.0, 0.0, 0.0, 0.0, 0.0, 0.0, 0.0, 0.0, 0.0, 0.0, 0.0, 0.0, 0.0, 0.0, 0.0, 0.0, 0.0, 0.0, 0.0, 0.0, 0.0, 0.0, 0.0, 0.0, 0.0, 0.0, 0.0, 0.0, 0.0, 0.0, 0.0, 0.0, 0.0, 0.0, 0.0, 0.0, 0.0, 0.0, 0.0, 0.0, 0.0, 0.0, 0.0, 0.0, 0.0, 0.0, 0.0, 0.0, 0.0, 0.0, 0.0, 0.0, 0.0, 0.0, 0.0, 0.0, 0.0, 0.0, 0.0, 0.0, 0.0, 0.0, 0.0, 0.0, 0.0, 0.0, 0.0, 0.0, 0.0, 0.0, 0.0, 0.0, 0.0, 0.0, 0.0, 0.0, 0.0, 0.0, 0.0, 0.0, 0.0, 0.0, 0.0, 0.0, 0.0, 0.0, 0.0, 0.0, 0.0, 0.0, 0.0, 0.0, 0.0, 0.0, 0.0, 0.0, 0.0, 0.0, 0.0, 0.0, 0.0, 0.0, 0.0, 0.0, 0.0, 0.0, 0.0, 0.0, 0.0, 0.0, 0.0, 0.0, 0.0, 0.0, 0.0, 0.0, 0.0, 0.0, 0.0, 0.0, 0.0, 0.0, 0.0, 0.0, 0.0, 0.0, 0.0, 0.0, 0.0, 0.0, 0.0, 0.0, 0.0, 0.0, 0.0, 0.0, 0.0, 0.0, 0.0, 0.0, 0.0, 0.0, 0.0, 0.0, 0.0, 0.0, 0.0, 0.0, 0.0, 0.0, 0.0, 0.0, 0.0, 0.0, 0.0, 0.0, 0.0, 0.0, 0.0, 0.0, 0.0, 0.0, 0.0, 0.0, 0.0, 0.0, 0.0, 0.0, 0.0, 0.0, 0.0, 0.0, 0.0, 0.0, 0.0, 0.0, 0.0, 0.0, 0.0, 0.0, 0.0, 0.0, 0.0, 0.0, 0.0, 0.0, 0.0, 0.0, 0.0, 0.0, 0.0, 0.0, 0.0, 0.0, 0.0, 0.0, 0.0, 0.0, 0.0, 0.0, 0.0, 0.0, 0.0, 0.0, 0.0, 0.0, 0.0, 0.0, 0.0, 0.0, 0.0, 0.0, 0.0, 0.0, 0.0, 0.0, 0.0, 0.0, 0.0, 0.0, 0.0, 0.0, 0.0, 0.0, 0.0, 0.0, 0.0, 0.0, 0.0, 0.0, 0.0, 0.0, 0.0, 0.0, 0.0, 0.0, 0.0, 0.0, 0.0, 0.0, 0.0, 0.0, 0.0, 0.0, 0.0, 0.0, 0.0, 0.0, 0.0, 0.0, 0.0, 0.0, 0.0, 0.0, 0.0, 0.0, 0.0, 0.0, 0.0, 0.0, 0.0, 0.0, 0.0, 0.0, 0.0, 0.0, 0.0, 0.0, 0.0, 0.0, 0.0, 0.0, 0.0, 0.0, 0.0, 0.0, 0.0, 0.0, 0.0, 0.0, 0.0, 0.0, 0.0, 0.0, 0.0, 0.0, 0.0, 0.0, 0.0, 0.0, 0.0, 0.0, 0.0, 0.0, 0.0, 0.0, 0.0, 0.0, 0.0, 0.0, 0.0, 0.0, 0.0, 0.0, 0.0, 0.0, 0.0, 0.0, 0.0, 0.0, 0.0, 0.0, 0.0, 0.0, 0.0, 0.0, 0.0, 0.0, 0.0, 0.0, 0.0, 0.0, 0.0, 0.0, 0.0, 0.0, 0.0, 0.0, 0.0, 0.0, 0.0, 0.0, 0.0, 0.0, 0.0, 0.0, 0.0, 0.0, 0.0, 0.0, 0.0, 0.0, 0.0, 0.0, 0.0, 0.0, 0.0, 0.0, 0.0, 0.0, 0.0, 0.0, 0.0, 0.0, 0.0, 0.0, 0.0, 0.0, 0.0, 0.0, 0.0, 0.0, 0.0, 0.0, 0.0, 0.0, 0.0, 0.0, 0.0, 0.0, 0.0, 0.0, 0.0, 0.0, 0.0, 0.0, 0.0, 0.0, 0.0, 0.0, 0.0, 0.0, 0.0, 0.0, 0.0, 0.0, 0.0, 0.0, 0.0, 0.0, 0.0, 0.0, 0.0, 0.0, 0.0, 0.0, 0.0, 0.0, 0.0, 0.0, 0.0, 0.0, 0.0, 0.0, 0.0, 0.0, 0.0, 0.0, 0.0, 0.0, 0.0, 0.0, 0.0, 0.0, 0.0, 0.0, 0.0, 0.0, 0.0, 0.0, 0.0, 0.0, 0.0, 0.0, 0.0, 0.0, 0.0, 0.0, 0.0, 0.0, 0.0, 0.0, 0.0, 0.0, 0.0, 0.0, 0.0, 0.0, 0.0, 0.0, 0.0, 0.0, 0.0, 0.0, 0.0, 0.0, 0.0, 0.0, 0.0, 0.0, 0.0, 0.0, 0.0, 0.0, 0.0, 0.0, 0.0, 0.0, 0.0, 0.0, 0.0, 0.0, 0.0, 0.0, 0.0, 0.0, 0.0, 0.0, 0.0, 0.0, 0.0, 0.0, 0.0, 0.0, 0.0, 0.0, 0.0, 0.0, 0.0, 0.0, 0.0, 0.0, 0.0, 0.0, 0.0, 0.0, 0.0, 0.0, 0.0, 0.0, 0.0, 0.0, 0.0, 0.0, 0.0, 0.0, 0.0, 0.0, 0.0, 0.0, 0.0, 0.0, 0.0, 0.0, 0.0, 0.0, 0.0, 0.0, 0.0, 0.0, 0.0, 0.0, 0.0, 0.0, 0.0, 0.0, 0.0, 0.0, 0.0, 0.0, 0.0, 0.0, 0.0, 0.0, 0.0, 0.0, 0.0, 0.0, 0.0, 0.0, 0.0, 0.0, 0.0, 0.0, 0.0, 0.0, 0.0, 0.0, 0.0, 0.0, 0.0, 0.0, 0.0, 0.0, 0.0, 0.0, 0.0, 0.0, 0.0, 0.0, 0.0, 0.0, 0.0, 0.0, 0.0, 0.0, 0.0, 0.0, 0.0, 0.0, 0.0, 0.0, 0.0, 0.0, 0.0, 0.0, 0.0, 0.0, 0.0, 0.0, 0.0, 0.0, 0.0, 0.0, 0.0, 0.0, 0.0, 0.0, 0.0, 0.0, 0.0, 0.0, 0.0, 0.0, 0.0, 0.0, 0.0, 0.0, 0.0, 0.0, 0.0, 0.0, 0.0, 0.0, 0.0, 0.0, 0.0, 0.0, 0.0, 0.0, 0.0, 0.0, 0.0, 0.0, 0.0, 0.0, 0.0, 0.0, 0.0, 0.0, 0.0, 0.0, 0.0, 0.0, 0.0, 0.0, 0.0, 0.0, 0.0, 0.0, 0.0, 0.0, 0.0, 0.0, 0.0, 0.0, 0.0, 0.0, 0.0, 0.0, 0.0, 0.0, 0.0, 0.0, 0.0, 0.0, 0.0, 0.0, 0.0, 0.0, 0.0, 0.0, 0.0, 0.0, 0.0, 0.0, 0.0, 0.0, 0.0, 0.0, 0.0, 0.0, 0.0, 0.0, 0.0, 0.0, 0.0, 0.0, 0.0, 0.0, 0.0, 0.0, 0.0, 0.0, 0.0, 0.0, 0.0, 0.0, 0.0, 0.0, 0.0, 0.0, 0.0, 0.0, 0.0, 0.0, 0.0, 0.0, 0.0, 0.0, 0.0, 0.0, 0.0, 0.0, 0.0, 0.0, 0.0, 0.0, 0.0, 0.0, 0.0, 0.0, 0.0, 0.0, 0.0, 0.0, 0.0, 0.0, 0.0, 0.0, 0.0, 0.0, 0.0, 0.0, 0.0, 0.0, 0.0, 0.0, 0.0, 0.0, 0.0, 0.0, 0.0, 0.0, 0.0, 0.0, 0.0, 0.0, 0.0, 0.0, 0.0, 0.0, 0.0, 0.0, 0.0, 0.0, 0.0, 0.0, 0.0, 0.0, 0.0, 0.0, 0.0, 0.0, 0.0, 0.0, 0.0, 0.0, 0.0, 0.0, 0.0, 0.0, 0.0, 0.0, 0.0, 0.0, 0.0, 0.0, 0.0, 0.0, 0.0, 0.0, 0.0, 0.0, 0.0, 0.0, 0.0, 0.0, 0.0, 0.0, 0.0, 0.0, 0.0, 0.0, 0.0, 0.0, 0.0, 0.0, 0.0, 0.0, 0.0, 0.0, 0.0, 0.0, 0.0, 0.0, 0.0, 0.0, 0.0, 0.0, 0.0, 0.0, 0.0, 0.0, 0.0, 0.0, 0.0, 0.0, 0.0, 0.0, 0.0, 0.0, 0.0, 0.0, 0.0, 0.0, 0.0, 0.0, 0.0, 0.0, 0.0, 0.0, 0.0, 0.0, 0.0, 0.0, 0.0, 0.0, 0.0, 0.0, 0.0, 0.0, 0.0, 0.0, 0.0, 0.0, 0.0, 0.0, 0.0, 0.0, 0.0, 0.0, 0.0, 0.0, 0.0, 0.0, 0.0, 0.0, 0.0, 0.0, 0.0, 0.0, 0.0, 0.0, 0.0, 0.0, 0.0, 0.0, 0.0, 0.0, 0.0, 0.0, 0.0, 0.0, 0.0])
me_circle_001.materials.append(mat_material_001)
me_circle_001.use_remesh_fix_poles = True
me_circle_001.use_remesh_preserve_attributes = False
me_circle_001.update()
me_mesh = bpy.data.meshes.new('Mesh')
me_mesh.from_pydata([(0.2, 2.6, 0.6922), (0.2, 2.652, 0.6), (0.291, 2.6, 0.6), (0.2, 2.712, 0.2), (0.3828, 2.6, 0.2), (0.2, 2.6, -0.09627), (0.2, 2.517, -0.2), (0.459, 2.2, -0.2), (0.6, 2.2, 0.03985), (0.6, 2.314, 0.2), (0.6, 1.8, 0.04036), (0.4601, 1.8, -0.2), (0.2, 1.8, -0.3924), (0.2, 2.2, -0.3907), (-0.2, 1.8, -0.4523), (-0.2, 2.2, -0.4514), (-0.6, 1.8, -0.2715), (-0.6, 2.2, -0.2722), (-0.2, 2.594, -0.2), (-0.6, 2.341, -0.2), (-0.6, 1.637, -0.2), (-0.4681, 1.4, -0.2), (-0.2, 1.4, -0.3359), (-0.6, 1.4, -0.03509), (-0.6, 1.0, -0.0742), (-0.5559, 1.0, -0.2), (-0.6, 0.9678, -0.2), (-0.6116, 1.0, 0.2), (-0.9608, 0.6, 0.2), (-0.9608, 0.6, -0.2), (-0.6, 1.0, 0.2448), (-0.6, 0.7759, 0.6), (-0.7759, 0.6, 0.6), (-0.6, 0.6, 0.7759), (-0.6, 0.2, 0.9608), (-0.9608, 0.2, 0.6), (-0.6, -0.2, 0.9608), (-0.9608, -0.2, 0.6), (-1.0, -0.2, 0.5302), (-1.0, 0.2, 0.5302), (-0.7759, -0.6, 0.6), (-0.9608, -0.6, 0.2), (-1.0, -0.5302, 0.2), (-1.0, -0.5302, -0.2), (-0.9608, -0.6, -0.2), (-1.0, -0.2, -0.5302), (-0.7759, -0.6, -0.6), (-0.9608, -0.2, -0.6), (-0.6, -0.6, -0.7759), (-0.6, -0.2, -0.9608), (-0.6, 0.2, -0.9608), (-0.9608, 0.2, -0.6), (-0.5302, -0.2, -1.0), (-0.5302, 0.2, -1.0), (-0.2, -0.2, -1.115), (-0.2, 0.2, -1.115), (-0.2, 0.5302, -1.0), (0.2, 0.2, -1.115), (0.2, 0.5302, -1.0), (-0.2, 0.6, -0.9608), (0.2, 0.6, -0.9608), (0.2, 0.9608, -0.6), (-0.2, 0.9608, -0.6), (-0.2, 1.0, -0.5322), (0.2, 1.0, -0.5305), (0.2, 1.4, -0.2739), (0.5333, 1.0, -0.2), (0.303, 1.4, -0.2), (0.5569, 1.0, 0.2), (0.4961, 1.4, 0.2), (0.2651, 1.0, 0.6), (0.3792, 1.4, 0.6), (0.2, 1.0, 0.6357), (0.2, 1.4, 0.7617), (-0.2, 1.0, 0.6687), (-0.2, 1.4, 0.8332), (-0.2, 0.6, 0.9608), (0.2, 0.6, 0.9608), (0.2, 0.5302, 1.0), (-0.2, 0.5302, 1.0), (-0.2, 0.2, 1.115), (0.2, 0.2, 1.115), (-0.2, -0.2, 1.115), (0.2, -0.2, 1.115), (0.2, -0.5302, 1.0), (-0.2, -0.5302, 1.0), (-0.2, -0.6, 0.9608), (0.2, -0.6, 0.9608), (0.2, -0.9608, 0.6), (-0.2, -0.9608, 0.6), (-0.2, -1.0, 0.5302), (0.2, -1.0, 0.5302), (0.2, -1.115, 0.2), (-0.2, -1.115, 0.2), (-0.2, -1.115, -0.2), (0.2, -1.115, -0.2), (-0.2, -1.0, -0.5302), (0.2, -1.0, -0.5302), (0.2, -0.9608, -0.6), (-0.2, -0.9608, -0.6), (-0.2, -0.6, -0.9608), (0.2, -0.6, -0.9608), (0.2, -0.5302, -1.0), (-0.2, -0.5302, -1.0), (0.2, -0.2, -1.115), (0.5302, -0.2, -1.0), (0.5302, 0.2, -1.0), (0.6, -0.2, -0.9608), (0.6, 0.2, -0.9608), (0.9608, -0.2, -0.6), (0.9608, 0.2, -0.6), (1.0, -0.2, -0.5302), (1.0, 0.2, -0.5302), (1.115, -0.2, -0.2), (1.115, 0.2, -0.2), (1.115, -0.2, 0.2), (1.115, 0.2, 0.2), (1.0, -0.2, 0.5302), (1.0, 0.2, 0.5302), (1.0, -0.5302, 0.2), (0.9608, -0.2, 0.6), (0.9608, 0.2, 0.6), (0.6, -0.2, 0.9608), (0.6, 0.2, 0.9608), (0.5302, -0.2, 1.0), (0.5302, 0.2, 1.0), (0.7759, 0.6, 0.6), (0.9608, 0.6, 0.2), (1.0, 0.5302, 0.2), (1.0, 0.5302, -0.2), (0.9608, 0.6, -0.2), (0.6, 0.9609, -0.2), (0.6, 0.9666, 0.2), (1.0, -0.5302, -0.2), (0.9608, -0.6, -0.2), (0.9608, -0.6, 0.2), (0.6, -0.9608, -0.2), (0.6, -0.9608, 0.2), (0.6, -0.7759, 0.6), (0.7759, -0.6, 0.6), (0.6, -0.6, 0.7759), (0.6, -0.7759, -0.6), (0.7759, -0.6, -0.6), (0.6, -0.6, -0.7759), (0.5302, -1.0, -0.2), (0.5302, -1.0, 0.2), (0.7759, 0.6, -0.6), (0.6, 0.6, -0.7759), (0.6, 0.7759, -0.6), (-0.6, -0.7759, -0.6), (-0.6, -0.9608, -0.2), (-0.5302, -1.0, -0.2), (-0.6, -0.9608, 0.2), (-0.5302, -1.0, 0.2), (-0.6, -0.7759, 0.6), (-0.6, -0.6, 0.7759), (-0.5302, -0.2, 1.0), (-0.5302, 0.2, 1.0), (0.6, 0.6, 0.7759), (-0.3494, 1.0, 0.6), (-0.5648, 1.4, 0.6), (-0.6, 1.4, 0.5426), (-0.6, 1.443, 0.6), (-0.6, 1.8, 0.867), (-0.3764, 1.8, 1.0), (-0.2, 1.677, 1.0), (-0.2, 1.8, 1.047), (-0.3796, 2.2, 1.0), (-0.2, 2.2, 1.048), (-0.2, 2.326, 1.0), (-0.6, 2.2, 0.8684), (-0.6, 2.525, 0.6), (-0.5052, 2.6, 0.6), (-0.2, 2.6, 0.789), (-0.2, 2.715, 0.6), (-0.2, 2.771, 0.2), (-0.5971, 2.6, 0.2), (-0.2, 2.6, -0.1929), (0.2, 2.2, 0.987), (0.1649, 2.2, 1.0), (0.2, 1.8, 0.9859), (0.1618, 1.8, 1.0), (0.5843, 2.2, 0.6), (0.5832, 1.8, 0.6), (0.6, 1.8, 0.5532), (0.6, 2.2, 0.5563), (0.6419, 2.2, 0.2), (0.6413, 1.8, 0.2), (0.6, 1.671, 0.2), (-0.7967, 1.8, 0.6), (-0.7978, 2.2, 0.6), (-0.8547, 1.8, 0.2), (-0.8557, 2.2, 0.2), (-0.6718, 1.8, -0.2), (-0.6728, 2.2, -0.2), (-0.6, 2.598, 0.2), (0.6, 0.7759, 0.6), (-0.6, 0.6, -0.7759), (-0.6, 0.7759, -0.6), (-0.7759, 0.6, -0.6), (-1.0, 0.2, -0.5302), (-1.0, 0.5302, -0.2), (-1.115, 0.2, -0.2), (-1.0, 0.5302, 0.2), (-1.115, 0.2, 0.2), (-1.115, -0.2, -0.2), (-1.115, -0.2, 0.2), (-0.673, 1.4, 0.2)], [], [(2, 1, 0), (1, 2, 4, 3), (3, 4, 5), (8, 7, 6, 5), (4, 9, 8, 5), (11, 7, 8, 10), (13, 7, 11, 12), (15, 13, 12, 14), (17, 15, 14, 16), (19, 18, 15, 17), (22, 21, 20, 16), (14, 22, 16), (20, 21, 23), (23, 21, 25, 24), (25, 26, 24), (29, 28, 27, 24), (26, 29, 24), (28, 32, 31, 30), (27, 28, 30), (31, 32, 33), (33, 32, 35, 34), (34, 35, 37, 36), (37, 35, 39, 38), (41, 40, 37, 38), (42, 41, 38), (44, 41, 42, 43), (46, 44, 43, 45), (47, 46, 45), (46, 47, 49, 48), (47, 51, 50, 49), (50, 53, 52, 49), (52, 53, 55, 54), (53, 56, 55), (56, 58, 57, 55), (60, 58, 56, 59), (62, 61, 60, 59), (64, 61, 62, 63), (22, 65, 64, 63), (65, 67, 66, 64), (67, 69, 68, 66), (69, 71, 70, 68), (70, 71, 73, 72), (72, 73, 75, 74), (77, 72, 74, 76), (79, 78, 77, 76), (81, 78, 79, 80), (83, 81, 80, 82), (85, 84, 83, 82), (87, 84, 85, 86), (89, 88, 87, 86), (91, 88, 89, 90), (93, 92, 91, 90), (95, 92, 93, 94), (97, 95, 94, 96), (99, 98, 97, 96), (101, 98, 99, 100), (103, 102, 101, 100), (104, 102, 103, 54), (105, 102, 104), (57, 106, 105, 104), (105, 106, 108, 107), (108, 110, 109, 107), (109, 110, 112, 111), (112, 114, 113, 111), (114, 116, 115, 113), (115, 116, 118, 117), (119, 115, 117), (118, 121, 120, 117), (120, 121, 123, 122), (123, 125, 124, 122), (127, 126, 121, 118), (128, 127, 118), (130, 127, 128, 129), (132, 127, 130, 131), (128, 116, 114, 129), (113, 115, 119, 133), (119, 135, 134, 133), (134, 135, 137, 136), (135, 139, 138, 137), (138, 139, 140), (142, 134, 136, 141), (142, 141, 143), (137, 145, 144, 136), (129, 114, 112), (113, 133, 111), (147, 146, 110, 108), (148, 146, 147), (107, 109, 142, 143), (105, 107, 143, 101), (102, 105, 101), (100, 99, 149, 48), (141, 136, 144, 97), (98, 141, 97), (96, 151, 150, 149), (99, 96, 149), (151, 153, 152, 150), (144, 95, 97), (94, 151, 96), (144, 145, 92, 95), (93, 153, 151, 94), (153, 93, 90), (137, 138, 88, 91), (145, 137, 91), (90, 89, 154, 152), (153, 90, 152), (88, 138, 140, 87), (154, 89, 86, 155), (40, 154, 155), (84, 124, 83), (156, 85, 82), (124, 125, 81, 83), (80, 157, 156, 82), (79, 157, 80), (125, 123, 158, 77), (78, 125, 77), (75, 160, 159, 74), (159, 160, 161, 30), (160, 162, 161), (75, 165, 164, 163), (162, 160, 75, 163), (164, 165, 166), (168, 167, 164, 166), (169, 167, 168), (173, 172, 171, 170), (167, 169, 173, 170), (174, 172, 173), (176, 172, 174, 175), (176, 175, 177), (179, 178, 0, 173), (169, 179, 173), (178, 179, 181, 180), (183, 182, 178, 180), (185, 182, 183, 184), (187, 186, 185, 184), (188, 187, 184), (187, 188, 10), (181, 179, 168, 166), (165, 181, 166), (164, 167, 170, 163), (170, 190, 189, 163), (189, 190, 192, 191), (191, 192, 194, 193), (194, 192, 195, 19), (68, 70, 196, 132), (66, 68, 132, 131), (61, 148, 147, 60), (198, 62, 59, 197), (199, 198, 197), (108, 106, 58, 60), (147, 108, 60), (103, 52, 54), (55, 57, 104, 54), (59, 56, 53, 50), (197, 59, 50), (52, 103, 100, 48), (49, 52, 48), (200, 51, 47, 45), (29, 199, 51, 200), (201, 29, 200), (202, 201, 200), (202, 204, 203, 201), (206, 204, 202, 205), (205, 202, 200, 45), (150, 44, 46, 149), (43, 205, 45), (152, 41, 44, 150), (42, 206, 205, 43), (206, 42, 38), (39, 204, 206, 38), (36, 37, 40, 155), (156, 157, 34, 36), (32, 28, 203, 39), (35, 32, 39), (31, 159, 30), (199, 29, 26, 198), (203, 28, 29, 201), (27, 207, 23, 24), (191, 193, 20, 23), (207, 191, 23), (25, 21, 22, 63), (193, 194, 17, 16), (69, 67, 11, 10), (188, 69, 10), (8, 186, 187, 10), (9, 186, 8), (175, 3, 5, 177), (4, 2, 182, 185), (9, 4, 185), (182, 2, 0, 178), (186, 9, 185), (6, 7, 13), (71, 183, 180, 73), (71, 69, 188, 184), (183, 71, 184), (12, 11, 67, 65), (0, 1, 174, 173), (174, 1, 3, 175), (5, 6, 18, 177), (179, 169, 168), (18, 6, 13, 15), (180, 181, 165, 75), (73, 180, 75), (14, 12, 65, 22), (171, 172, 176, 195), (176, 177, 18, 19), (195, 176, 19), (171, 190, 170), (192, 190, 171, 195), (194, 19, 17), (189, 162, 163), (189, 191, 207, 161), (162, 189, 161), (20, 193, 16), (126, 196, 158), (196, 126, 127, 132), (131, 130, 146, 148), (121, 126, 158, 123), (116, 128, 118), (146, 130, 129, 112), (110, 146, 112), (139, 120, 122, 140), (139, 135, 119, 117), (120, 139, 117), (134, 142, 109, 111), (133, 134, 111), (196, 70, 72, 77), (158, 196, 77), (131, 148, 61, 64), (66, 131, 64), (125, 78, 81), (58, 106, 57), (122, 124, 84, 87), (140, 122, 87), (92, 145, 91), (143, 141, 98, 101), (74, 159, 31, 33), (76, 74, 33), (161, 207, 27, 30), (25, 63, 62, 198), (26, 25, 198), (79, 76, 33, 34), (157, 79, 34), (203, 204, 39), (51, 199, 197, 50), (85, 156, 36, 155), (86, 85, 155), (154, 40, 41, 152), (149, 46, 48)])
me_mesh.polygons.foreach_set('use_smooth', [True] * 248)
me_mesh.materials.append(mat_leafs)
me_mesh.use_remesh_fix_poles = True
me_mesh.use_remesh_preserve_attributes = False
me_mesh.update()

# ---- objects
ob_circle = bpy.data.objects.new('Circle', me_circle)
ob_circle_001 = bpy.data.objects.new('Circle.001', me_circle_001)
ob_mball_002 = bpy.data.objects.new('Mball.002', me_mesh)

# ---- transforms, parenting, visibility, modifiers, constraints
ob_circle.location = (0.0, 0.0, 0.0)
ob_circle_001.location = (0.0, 0.0, 0.0)
ob_circle_001.rotation_euler = (0.0, 0.0, 3.142)
ob_mball_002.location = (0.02133, -0.05473, 6.909)
ob_mball_002.scale = (2.716, 2.716, 2.716)

# ---- collection membership
col_collection.objects.link(ob_circle)
col_collection.objects.link(ob_circle_001)
col_collection.objects.link(ob_mball_002)

# ---- scene / render settings (as saved in the file)
scene.frame_start = 1; scene.frame_end = 250; scene.frame_set(1)
scene.render.engine = 'BLENDER_EEVEE_NEXT'
scene.cycles.sampling_pattern = 'TABULATED_SOBOL'
scene.cycles.use_light_tree = False
scene.view_settings.view_transform = 'Filmic'
bpy.context.view_layer.update()

# ---- added for rendering (the .blend has no active camera and no usable light): camera, sun
cam_auto = bpy.data.cameras.new('AutoCamera')
cam_auto.lens = 50.0
cam_auto.sensor_width = 36.0
cam_auto.clip_end = 1000.0
ob_auto_camera = bpy.data.objects.new('AutoCamera', cam_auto)
scene.collection.objects.link(ob_auto_camera)
ob_auto_camera.location = (14.5557, -15.248, 16.5959)
ob_auto_camera.rotation_euler = (1.09748, -7.21219e-08, 0.694738)
scene.camera = ob_auto_camera
light_auto_sun = bpy.data.lights.new('AutoSun', 'SUN')
light_auto_sun.energy = 3.0
light_auto_sun.angle = 0.0523599
ob_auto_sun = bpy.data.objects.new('AutoSun', light_auto_sun)
scene.collection.objects.link(ob_auto_sun)
ob_auto_sun.rotation_euler = (0.872665, 0.174533, 0.523599)
bpy.context.view_layer.update()
